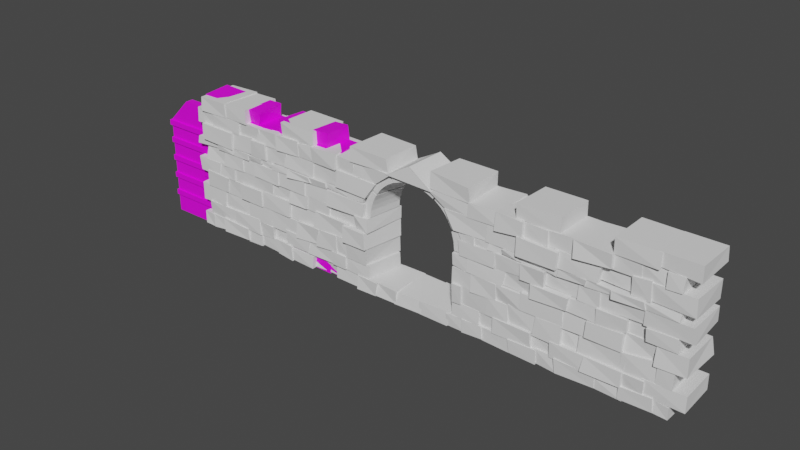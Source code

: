 # Source: wall.blend  (saved by Blender 3.6.11; exported with 4.5.12 LTS)
import bpy
from mathutils import Matrix  # noqa: F401  (used for matrix-valued properties, if any)

bpy.ops.wm.read_factory_settings(use_empty=True)
scene = bpy.context.scene
scene.name = 'Scene'

# ---- collections
col_export = bpy.data.collections.new('Export'); scene.collection.children.link(col_export)
col_collection_2 = bpy.data.collections.new('Collection 2'); scene.collection.children.link(col_collection_2)

# ---- images (referenced by path relative to the original .blend; pixels are not part of the script)
import os
ASSET_DIR = os.environ.get("B2B_ASSET_DIR", "")  # directory of the original .blend (textures are referenced by path, not embedded)
HERE = os.path.dirname(os.path.abspath(__file__))  # packed textures are extracted next to this script under _unpacked/

def load_image(name, relpath, width, height, colorspace="sRGB"):
    """Load a texture the original file referenced (path relative to the .blend, or extracted next to this script)."""
    p = next((c for c in (os.path.join(HERE, relpath), os.path.join(ASSET_DIR, relpath)) if relpath and os.path.exists(c)), "")
    if p:
        img = bpy.data.images.load(p, check_existing=True)
        img.name = name
    else:  # same state as the original file: an image datablock whose file is absent (Cycles renders it pink)
        img = bpy.data.images.new(name, width, height)
        img.source = "FILE"
        img.filepath = "//" + (relpath or name)
    img.colorspace_settings.name = colorspace
    return img
img_commonflatpalette_png = load_image('CommonFlatPalette.png', 'CommonFlatPalette.png', 1024, 1024, 'sRGB')

# ---- materials (node trees are filled in below, after node groups)
mat_material_001 = bpy.data.materials.new('Material.001')
mat_material_001.use_transparent_shadow = False
mat_material = bpy.data.materials.new('Material')
mat_material.alpha_threshold = 0.0
mat_material.use_transparent_shadow = False
mat_material.roughness = 0.5
mat_material.line_color = (0.0, 0.0, 0.0, 1.0)

# ---- material node trees
mat_material_001.use_nodes = True; mat_material_001.node_tree.nodes.clear()
_N = mat_material_001.node_tree.nodes; _L = mat_material_001.node_tree.links
n0 = _N.new('ShaderNodeBsdfPrincipled'); n0.name = 'Principled BSDF'; n0.location = (10, 300)
n0.distribution = 'GGX'
n0.subsurface_method = 'RANDOM_WALK_SKIN'
n0.inputs[3].default_value = 1.45
n0.inputs[27].default_value = (0.0, 0.0, 0.0, 1.0)
n0.inputs[28].default_value = 1.0
n1 = _N.new('ShaderNodeOutputMaterial'); n1.name = 'Material Output'; n1.location = (300, 300)
n2 = _N.new('ShaderNodeTexImage'); n2.name = 'Image Texture'; n2.location = (-428, 133)
n2.image = img_commonflatpalette_png
_L.new(n0.outputs[0], n1.inputs[0])
_L.new(n2.outputs[0], n0.inputs[0])
n1.is_active_output = True
mat_material.use_nodes = True; mat_material.node_tree.nodes.clear()
_N = mat_material.node_tree.nodes; _L = mat_material.node_tree.links
n0 = _N.new('ShaderNodeOutputMaterial'); n0.name = 'Material Output'; n0.location = (300, 300)
n1 = _N.new('ShaderNodeBsdfPrincipled'); n1.name = 'Principled BSDF'; n1.location = (10, 300)
n1.distribution = 'GGX'
n1.subsurface_method = 'RANDOM_WALK_SKIN'
n1.inputs[3].default_value = 1.45
n1.inputs[27].default_value = (0.0, 0.0, 0.0, 1.0)
n1.inputs[28].default_value = 1.0
n2 = _N.new('ShaderNodeTexImage'); n2.name = 'Image Texture'; n2.location = (-493, 94)
n2.image = img_commonflatpalette_png
_L.new(n1.outputs[0], n0.inputs[0])
_L.new(n2.outputs[0], n1.inputs[0])
n0.is_active_output = True

# ---- world
world_world = bpy.data.worlds.new('World'); scene.world = world_world
world_world.use_nodes = True; world_world.node_tree.nodes.clear()
_N = world_world.node_tree.nodes; _L = world_world.node_tree.links
n0 = _N.new('ShaderNodeOutputWorld'); n0.name = 'World Output'; n0.location = (300, 300)
n1 = _N.new('ShaderNodeBackground'); n1.name = 'Background'; n1.location = (10, 300)
n1.inputs[0].default_value = (0.05088, 0.05088, 0.05088, 1.0)
_L.new(n1.outputs[0], n0.inputs[0])
n0.is_active_output = True
world_world.color = (0.05088, 0.05088, 0.05088)
world_world.use_sun_shadow = False
world_world.sun_shadow_jitter_overblur = 0.0

# ---- meshes
me_wall_001 = bpy.data.meshes.new('Wall.001')
me_wall_001.from_pydata([(-0.2799, -1.198, 0.0108), (-0.2717, 1.112, 0.01649), (-0.2397, 1.154, 0.7398), (-0.346, -1.14, 0.7515), (0.3968, -1.162, -0.03975), (0.3976, 1.179, 0.06296), (0.4114, 1.222, 0.6918), (0.4456, -1.2, 0.762), (28.89, -1.134, 0.06163), (28.87, 1.136, -0.007273), (28.9, 1.016, 0.7474), (28.88, -1.118, 0.7488), (29.7, -1.113, -0.0008392), (29.72, 1.107, 0.002259), (29.69, 1.16, 0.7376), (29.71, -1.169, 0.6911), (0.4328, -1.186, -0.04476), (0.469, 1.101, 0.01536), (0.3782, 1.141, 0.7829), (0.381, -1.17, 0.7719), (1.519, -1.079, 0.01537), (1.411, 1.146, -0.07792), (1.475, 1.132, 0.7951), (1.512, -1.126, 0.7243), (1.45, -1.287, 0.0156), (1.369, 1.202, 0.01248), (1.378, 1.21, 0.7649), (1.31, -1.235, 0.8137), (3.35, -1.209, 0.02855), (3.404, 1.188, -0.01431), (3.36, 1.208, 0.76), (3.319, -1.256, 0.7481), (3.296, -1.131, -0.07255), (3.314, 1.201, 0.03844), (3.248, 1.127, 0.732), (3.267, -1.11, 0.7813), (4.398, -1.157, -0.01015), (4.333, 1.134, -0.02137), (4.386, 1.104, 0.7332), (4.391, -1.145, 0.7619), (4.375, -1.056, 0.05474), (4.312, 1.12, -0.002298), (4.346, 1.077, 0.6769), (4.384, -1.07, 0.772), (5.891, -1.168, 0.0451), (5.858, 1.113, 0.0433), (5.764, 1.154, 0.7542), (5.779, -1.148, 0.8149), (5.735, -1.195, 0.02336), (5.808, 1.155, 0.03009), (5.775, 1.102, 0.7808), (5.722, -1.173, 0.8318), (6.861, -1.247, -0.06545), (6.886, 1.153, -0.01353), (6.819, 1.262, 0.7503), (6.811, -1.267, 0.8247), (6.723, -1.173, 0.0009218), (6.666, 1.18, 0.009559), (6.717, 1.162, 0.7602), (6.703, -1.192, 0.706), (8.362, -1.216, -0.03431), (8.432, 1.194, 0.08245), (8.425, 1.161, 0.7469), (8.401, -1.153, 0.6875), (8.289, -0.9604, 0.02447), (8.163, 1.152, -0.009086), (8.217, 1.134, 0.753), (8.248, -0.8668, 0.7436), (10.18, -0.886, 0.0341), (10.22, 1.178, -0.002056), (10.21, 1.158, 0.724), (10.17, -0.9861, 0.6817), (10.07, -1.1, 0.002298), (10.04, 1.076, 0.008236), (9.994, 1.105, 0.7888), (10.02, -1.036, 0.7553), (11.69, -1.117, -0.003903), (11.71, 1.158, 0.07969), (11.7, 1.078, 0.7704), (11.75, -1.075, 0.7783), (11.66, -1.269, -0.03356), (11.64, 1.192, 0.009047), (11.74, 1.239, 0.7872), (11.65, -1.184, 0.7641), (12.9, -1.225, -0.03354), (12.84, 1.147, 0.01627), (12.94, 1.23, 0.7199), (13.01, -1.276, 0.7739), (12.86, -1.238, 0.01504), (12.89, 1.243, 0.01028), (12.83, 1.198, 0.767), (12.87, -1.113, 0.7456), (14.28, -1.192, 0.007659), (14.26, 1.208, -0.0172), (14.28, 1.238, 0.7563), (14.28, -1.244, 0.77), (14.17, -1.219, -0.01188), (14.13, 1.113, -0.01146), (14.14, 1.117, 0.8094), (14.17, -1.121, 0.6545), (15.87, -1.197, 0.03979), (15.96, 1.101, 0.04573), (15.88, 1.134, 0.767), (15.96, -1.11, 0.7407), (15.74, -1.159, -0.00746), (15.77, 1.215, -0.02384), (15.75, 1.121, 0.8216), (15.77, -1.163, 0.764), (17.56, -1.161, -0.01949), (17.53, 1.131, -0.04264), (17.63, 1.143, 0.7318), (17.64, -1.126, 0.7847), (17.47, -1.107, 0.009554), (17.45, 1.074, -0.06188), (17.49, 1.074, 0.7807), (17.49, -1.18, 0.7239), (18.54, -1.102, -0.005151), (18.52, 1.102, -0.01323), (18.47, 1.086, 0.7686), (18.54, -1.114, 0.7493), (18.47, -1.175, -0.0005393), (18.46, 1.163, -0.02569), (18.48, 1.189, 0.7528), (18.47, -1.187, 0.7602), (19.7, -1.19, 0.0875), (19.67, 1.19, 0.03273), (19.66, 1.193, 0.7966), (19.62, -1.18, 0.7844), (19.61, -1.116, 0.01338), (19.54, 1.147, -0.008996), (19.64, 1.097, 0.7649), (19.5, -1.135, 0.759), (21.45, -1.12, -0.06572), (21.35, 1.15, -0.03693), (21.42, 1.166, 0.7564), (21.43, -1.163, 0.7645), (21.31, -1.183, 0.005943), (21.3, 1.218, -0.02444), (21.29, 1.206, 0.7542), (21.22, -1.237, 0.7576), (22.8, -1.177, -0.04666), (22.83, 1.221, -0.01001), (22.81, 1.211, 0.7546), (22.81, -1.22, 0.7749), (22.61, -1.081, 0.007341), (22.72, 1.027, 0.001058), (22.66, 1.008, 0.7513), (22.71, -1.173, 0.8325), (24.05, -1.145, -0.06879), (24.01, 1.141, -0.004027), (24.12, 1.139, 0.7771), (24.03, -1.112, 0.7613), (23.91, -1.227, 0.0004237), (23.91, 1.172, -0.01805), (23.93, 1.169, 0.7443), (23.83, -1.266, 0.7998), (25.99, -1.155, 0.04326), (25.99, 1.151, -0.006343), (26.0, 1.185, 0.7642), (25.98, -1.221, 0.7097), (25.88, -1.119, 0.02168), (25.83, 1.171, 0.001963), (25.76, 1.205, 0.7302), (25.79, -1.169, 0.6694), (27.43, -1.145, -0.02482), (27.34, 1.104, -0.001367), (27.34, 1.138, 0.7624), (27.36, -1.075, 0.8011), (27.21, -1.183, 0.04564), (27.2, 1.223, -0.03688), (27.28, 1.2, 0.8376), (27.23, -1.213, 0.7475), (28.95, -1.15, 0.06452), (28.94, 1.217, -0.00256), (28.91, 1.212, 0.7446), (28.91, -1.208, 0.829), (0.2015, -1.102, 0.8024), (0.179, 1.155, 0.7858), (0.1656, 1.06, 1.55), (0.2401, -1.212, 1.608), (2.363, -1.109, 0.7142), (2.523, 1.106, 0.7426), (2.458, 1.137, 1.574), (2.386, -1.141, 1.552), (10.67, -1.112, 0.7605), (10.67, 1.11, 0.7686), (10.69, 1.132, 1.549), (10.65, -1.105, 1.576), (12.42, -1.171, 0.716), (12.67, 1.109, 0.7576), (12.66, 1.078, 1.537), (12.4, -1.113, 1.57), (17.83, -1.125, 0.6431), (17.52, 1.098, 0.7426), (17.52, 1.099, 1.587), (17.77, -1.08, 1.557), (19.46, -1.187, 0.8218), (19.51, 1.135, 0.8373), (19.43, 1.138, 1.564), (19.46, -1.114, 1.554), (28.21, -1.118, 0.7516), (28.2, 1.147, 0.7131), (28.29, 1.105, 1.569), (28.29, -1.161, 1.618), (30.47, -1.14, 0.7275), (30.41, 1.092, 0.7639), (30.38, 1.143, 1.562), (30.46, -1.104, 1.583), (2.262, -1.144, 0.7528), (2.223, 1.165, 0.7225), (2.245, 1.189, 1.604), (2.283, -1.17, 1.575), (4.37, -1.242, 0.6981), (4.38, 1.246, 0.7416), (4.332, 1.116, 1.573), (4.276, -1.184, 1.642), (4.249, -1.109, 0.6671), (4.275, 1.129, 0.7971), (4.199, 1.192, 1.613), (4.156, -1.155, 1.534), (5.339, -1.145, 0.751), (5.367, 1.067, 0.733), (5.409, 1.129, 1.562), (5.413, -1.228, 1.535), (5.336, -0.9577, 0.8086), (5.278, 1.17, 0.7505), (5.196, 1.101, 1.622), (5.299, -0.993, 1.564), (6.661, -1.036, 0.8343), (6.595, 1.145, 0.7459), (6.495, 1.202, 1.605), (6.683, -1.042, 1.535), (6.449, -1.151, 0.8091), (6.486, 1.123, 0.755), (6.483, 1.131, 1.552), (6.365, -1.2, 1.692), (8.038, -1.174, 0.8292), (8.115, 1.143, 0.7618), (8.126, 1.137, 1.494), (8.166, -1.169, 1.65), (8.022, -1.181, 0.8097), (8.02, 1.062, 0.724), (7.988, 1.119, 1.571), (7.971, -1.118, 1.571), (9.905, -1.063, 0.7472), (9.913, 1.129, 0.7608), (9.941, 1.075, 1.62), (9.922, -1.121, 1.586), (9.828, -1.167, 0.768), (9.824, 1.217, 0.75), (9.777, 1.206, 1.591), (9.825, -1.211, 1.579), (10.78, -1.197, 0.78), (10.78, 1.217, 0.7646), (10.67, 1.156, 1.588), (10.79, -1.222, 1.548), (19.36, -1.022, 0.7455), (19.34, 1.179, 0.7286), (19.36, 1.154, 1.598), (19.4, -1.09, 1.55), (20.49, -1.009, 0.7884), (20.35, 1.181, 0.8148), (20.5, 1.182, 1.497), (20.51, -1.075, 1.527), (20.3, -1.206, 0.711), (20.28, 1.204, 0.6919), (20.37, 1.266, 1.563), (20.31, -1.213, 1.596), (22.5, -1.178, 0.7411), (22.52, 1.269, 0.8298), (22.52, 1.259, 1.548), (22.45, -1.278, 1.608), (22.33, -1.096, 0.7362), (22.36, 1.165, 0.742), (22.41, 1.252, 1.626), (22.35, -1.072, 1.599), (23.61, -1.035, 0.7544), (23.65, 1.191, 0.7596), (23.67, 1.284, 1.569), (23.66, -1.083, 1.578), (23.54, -1.195, 0.7074), (23.54, 1.198, 0.7535), (23.56, 1.198, 1.51), (23.54, -1.25, 1.605), (25.54, -1.244, 0.7257), (25.54, 1.212, 0.8058), (25.45, 1.242, 1.556), (25.49, -1.237, 1.568), (25.28, -1.37, 0.7726), (25.32, 1.192, 0.7526), (25.32, 1.187, 1.573), (25.4, -1.267, 1.595), (27.32, -1.28, 0.7325), (27.34, 1.19, 0.8186), (27.32, 1.198, 1.586), (27.34, -1.29, 1.569), (27.21, -1.084, 0.7456), (27.21, 1.144, 0.7472), (27.21, 1.194, 1.605), (27.21, -1.209, 1.522), (28.4, -1.165, 0.7356), (28.39, 1.18, 0.7604), (28.46, 1.155, 1.58), (28.44, -1.249, 1.535), (-0.3654, -1.126, 1.52), (-0.356, 1.062, 1.474), (-0.3684, 1.104, 2.626), (-0.4015, -1.095, 2.583), (1.467, -1.163, 1.61), (1.384, 1.125, 1.549), (1.439, 1.115, 2.607), (1.549, -1.131, 2.523), (10.92, -1.162, 1.533), (10.88, 1.203, 1.539), (10.86, 1.244, 2.616), (10.88, -1.288, 2.63), (12.21, -1.156, 1.483), (12.57, 1.216, 1.539), (12.61, 1.133, 2.519), (12.34, -1.254, 2.515), (17.84, -1.193, 1.521), (17.57, 1.192, 1.552), (17.55, 1.199, 2.575), (17.87, -1.286, 2.614), (18.38, -1.198, 1.546), (18.39, 1.124, 1.592), (18.37, 1.223, 2.569), (18.4, -1.27, 2.608), (28.9, -1.13, 1.562), (28.86, 1.141, 1.54), (28.82, 1.167, 2.605), (28.94, -1.16, 2.565), (29.75, -1.141, 1.596), (29.71, 1.152, 1.547), (29.68, 1.116, 2.571), (29.79, -1.155, 2.525), (1.265, -1.04, 1.463), (1.192, 1.103, 1.542), (1.29, 1.163, 2.588), (1.294, -1.065, 2.582), (3.681, -1.086, 1.559), (3.686, 1.184, 1.515), (3.633, 1.123, 2.507), (3.657, -1.035, 2.571), (3.49, -1.155, 1.535), (3.448, 1.147, 1.622), (3.508, 1.171, 2.526), (3.504, -1.13, 2.544), (5.297, -1.191, 1.529), (5.216, 1.134, 1.553), (5.283, 1.191, 2.572), (5.26, -1.157, 2.586), (5.068, -1.187, 1.553), (5.032, 1.237, 1.517), (5.061, 1.222, 2.575), (5.102, -1.165, 2.62), (7.431, -1.129, 1.463), (7.412, 1.164, 1.553), (7.411, 1.159, 2.584), (7.388, -1.152, 2.49), (7.254, -1.282, 1.539), (7.345, 1.186, 1.586), (7.316, 1.166, 2.582), (7.247, -1.174, 2.512), (8.859, -1.173, 1.62), (8.911, 1.147, 1.544), (8.928, 1.121, 2.64), (8.926, -1.273, 2.588), (8.743, -1.242, 1.514), (8.814, 1.11, 1.469), (8.795, 1.176, 2.601), (8.801, -1.225, 2.577), (10.15, -1.182, 1.595), (10.13, 1.147, 1.535), (10.15, 1.255, 2.629), (10.15, -1.229, 2.592), (10.07, -1.113, 1.543), (10.04, 1.09, 1.495), (10.08, 1.158, 2.583), (10.08, -1.182, 2.588), (11.03, -1.142, 1.48), (10.97, 1.213, 1.588), (10.97, 1.13, 2.578), (10.96, -1.157, 2.605), (18.29, -1.066, 1.527), (18.31, 1.152, 1.478), (18.33, 1.123, 2.57), (18.34, -1.156, 2.562), (19.94, -1.116, 1.507), (19.95, 1.111, 1.552), (19.95, 1.115, 2.612), (20.01, -1.184, 2.594), (19.84, -1.16, 1.55), (19.84, 1.157, 1.545), (19.84, 1.175, 2.602), (19.91, -1.193, 2.603), (21.17, -1.189, 1.548), (21.02, 1.149, 1.553), (21.13, 1.203, 2.569), (21.08, -1.137, 2.538), (21.01, -1.077, 1.556), (20.96, 1.152, 1.554), (20.96, 1.053, 2.527), (21.09, -1.14, 2.601), (22.74, -1.151, 1.584), (22.73, 1.085, 1.492), (22.71, 1.041, 2.55), (22.82, -1.106, 2.557), (22.56, -1.198, 1.505), (22.63, 1.149, 1.513), (22.64, 1.083, 2.604), (22.68, -1.19, 2.557), (24.08, -1.222, 1.474), (24.04, 1.137, 1.544), (24.08, 1.058, 2.623), (24.06, -1.168, 2.599), (23.98, -1.025, 1.542), (24.0, 1.18, 1.551), (24.0, 1.242, 2.55), (23.97, -0.996, 2.599), (25.14, -1.051, 1.533), (25.2, 1.1, 1.56), (25.13, 1.197, 2.659), (25.18, -0.906, 2.597), (24.97, -1.158, 1.515), (25.02, 1.167, 1.547), (24.97, 1.14, 2.582), (25.0, -1.075, 2.548), (27.38, -1.157, 1.547), (27.36, 1.141, 1.603), (27.37, 1.092, 2.527), (27.46, -1.173, 2.521), (27.2, -1.141, 1.528), (27.2, 1.127, 1.542), (27.22, 1.154, 2.609), (27.19, -1.185, 2.532), (28.9, -1.127, 1.546), (28.96, 1.013, 1.593), (28.91, 1.203, 2.575), (28.92, -1.078, 2.664), (0.2084, -1.173, 2.567), (0.2441, 1.206, 2.544), (0.2377, 1.203, 3.472), (0.2633, -1.231, 3.574), (1.8, -1.173, 2.564), (1.935, 1.206, 2.63), (1.898, 1.204, 3.498), (1.964, -1.239, 3.494), (10.79, -1.407, 2.529), (10.8, 1.208, 2.555), (10.8, 1.147, 3.532), (10.74, -1.33, 3.437), (12.35, -1.434, 2.558), (12.69, 1.12, 2.545), (12.63, 1.173, 3.491), (12.28, -1.44, 3.488), (17.79, -1.164, 2.551), (17.48, 1.142, 2.534), (17.56, 1.181, 3.48), (17.78, -1.128, 3.451), (19.01, -1.169, 2.58), (18.9, 1.184, 2.534), (19.02, 1.145, 3.497), (19.05, -1.167, 3.449), (28.78, -1.252, 2.515), (28.77, 1.202, 2.544), (28.81, 1.172, 3.496), (28.79, -1.117, 3.474), (30.37, -1.2, 2.537), (30.43, 1.214, 2.569), (30.26, 1.196, 3.449), (30.35, -1.172, 3.523), (1.79, -1.125, 2.527), (1.718, 1.183, 2.539), (1.81, 1.144, 3.517), (1.755, -1.149, 3.478), (3.077, -1.078, 2.465), (2.947, 1.113, 2.581), (3.114, 1.132, 3.432), (2.984, -1.162, 3.457), (2.924, -1.217, 2.554), (2.889, 1.145, 2.561), (2.839, 1.172, 3.522), (2.947, -1.237, 3.475), (4.637, -1.233, 2.543), (4.613, 1.162, 2.519), (4.657, 1.159, 3.497), (4.628, -1.261, 3.498), (4.49, -1.171, 2.572), (4.563, 1.223, 2.51), (4.42, 1.211, 3.434), (4.451, -1.162, 3.527), (6.74, -1.269, 2.596), (6.834, 1.257, 2.527), (6.72, 1.225, 3.496), (6.779, -1.191, 3.513), (6.585, -1.101, 2.56), (6.57, 1.147, 2.55), (6.576, 1.126, 3.495), (6.653, -1.063, 3.429), (8.785, -1.057, 2.52), (8.849, 1.144, 2.548), (8.856, 1.08, 3.592), (8.843, -1.031, 3.498), (8.562, -1.245, 2.565), (8.639, 1.155, 2.514), (8.632, 1.181, 3.507), (8.687, -1.177, 3.571), (10.96, -1.109, 2.617), (10.96, 1.207, 2.503), (10.94, 1.18, 3.587), (11.07, -1.219, 3.53), (18.96, -1.252, 2.513), (18.93, 1.242, 2.602), (18.87, 1.137, 3.576), (18.92, -1.181, 3.496), (20.39, -1.189, 2.548), (20.42, 1.184, 2.567), (20.38, 1.199, 3.492), (20.41, -1.224, 3.459), (20.29, -1.045, 2.599), (20.25, 1.094, 2.504), (20.28, 1.126, 3.495), (20.27, -1.21, 3.461), (21.89, -1.163, 2.543), (21.94, 1.068, 2.619), (21.97, 1.121, 3.508), (22.01, -1.145, 3.408), (21.79, -1.184, 2.576), (21.78, 1.162, 2.534), (21.83, 1.146, 3.443), (21.8, -1.187, 3.514), (24.11, -1.161, 2.553), (24.05, 1.089, 2.64), (24.09, 1.126, 3.442), (24.07, -1.159, 3.489), (23.93, -1.153, 2.495), (23.96, 1.078, 2.593), (23.96, 1.084, 3.489), (23.89, -1.098, 3.51), (25.46, -1.115, 2.508), (25.53, 1.105, 2.584), (25.42, 1.116, 3.514), (25.44, -1.053, 3.546), (25.3, -1.252, 2.555), (25.31, 1.117, 2.553), (25.27, 1.085, 3.6), (25.35, -1.23, 3.414), (27.22, -1.256, 2.548), (27.22, 1.129, 2.548), (27.2, 1.2, 3.455), (27.21, -1.222, 3.486), (27.03, -1.125, 2.539), (27.08, 1.179, 2.564), (27.01, 1.128, 3.519), (27.04, -0.9867, 3.507), (29.0, -0.9832, 2.546), (28.9, 1.086, 2.564), (29.01, 1.222, 3.566), (28.98, -1.071, 3.496), (-0.2742, -1.196, 3.454), (-0.3478, 1.244, 3.56), (-0.3093, 1.249, 4.318), (-0.37, -1.212, 4.272), (1.225, -1.194, 3.404), (1.302, 1.203, 3.495), (1.336, 1.242, 4.207), (1.32, -1.172, 4.241), (11.51, -1.112, 3.508), (11.55, 1.278, 3.471), (11.55, 1.194, 4.271), (11.53, -1.282, 4.267), (12.42, -1.273, 3.484), (12.66, 1.174, 3.557), (12.65, 1.197, 4.252), (12.36, -1.229, 4.276), (17.8, -1.135, 3.575), (17.49, 1.14, 3.558), (17.52, 1.121, 4.259), (17.78, -1.155, 4.22), (18.82, -1.142, 3.416), (18.76, 1.154, 3.473), (18.78, 1.124, 4.244), (18.79, -1.121, 4.255), (28.29, -1.214, 3.565), (28.35, 1.193, 3.541), (28.31, 1.253, 4.194), (28.26, -1.256, 4.249), (29.83, -1.196, 3.544), (29.77, 1.173, 3.462), (29.76, 1.204, 4.264), (29.75, -1.195, 4.251), (1.162, -1.187, 3.494), (1.139, 1.179, 3.391), (1.111, 1.249, 4.33), (1.176, -1.109, 4.265), (2.435, -1.204, 3.486), (2.383, 1.157, 3.47), (2.43, 1.216, 4.263), (2.487, -1.202, 4.187), (2.252, -1.081, 3.519), (2.304, 1.13, 3.596), (2.368, 1.039, 4.268), (2.245, -1.117, 4.266), (4.085, -1.085, 3.477), (4.223, 1.131, 3.53), (4.15, 1.118, 4.269), (4.128, -1.111, 4.278), (3.997, -1.136, 3.489), (4.018, 1.223, 3.548), (3.956, 1.134, 4.289), (4.004, -1.15, 4.237), (5.483, -1.145, 3.476), (5.416, 1.167, 3.446), (5.505, 1.131, 4.269), (5.506, -1.201, 4.264), (5.401, -1.131, 3.532), (5.41, 1.169, 3.448), (5.385, 1.091, 4.263), (5.361, -1.104, 4.252), (6.886, -1.059, 3.498), (6.921, 1.054, 3.402), (6.898, 1.113, 4.258), (6.915, -1.101, 4.251), (6.764, -1.267, 3.511), (6.808, 1.121, 3.501), (6.905, 1.181, 4.241), (6.847, -1.121, 4.304), (8.03, -1.203, 3.479), (8.04, 1.096, 3.513), (8.081, 1.201, 4.222), (8.148, -1.155, 4.257), (7.9, -1.108, 3.465), (7.941, 1.109, 3.428), (7.92, 1.078, 4.238), (7.898, -1.12, 4.237), (9.626, -1.111, 3.394), (9.673, 1.112, 3.497), (9.73, 1.064, 4.2), (9.654, -1.132, 4.247), (9.471, -1.033, 3.394), (9.484, 1.234, 3.532), (9.492, 1.166, 4.248), (9.517, -1.013, 4.266), (11.68, -1.037, 3.4), (11.66, 1.214, 3.498), (11.66, 1.158, 4.246), (11.65, -1.091, 4.282), (18.68, -1.219, 3.518), (18.76, 1.143, 3.469), (18.61, 1.184, 4.292), (18.66, -1.163, 4.244), (20.7, -1.2, 3.407), (20.74, 1.173, 3.486), (20.76, 1.156, 4.296), (20.85, -1.11, 4.257), (20.63, -1.09, 3.513), (20.61, 1.101, 3.496), (20.53, 1.099, 4.216), (20.59, -1.054, 4.261), (22.4, -0.9929, 3.427), (22.46, 1.137, 3.497), (22.47, 1.187, 4.23), (22.47, -1.147, 4.274), (22.35, -1.302, 3.467), (22.28, 1.174, 3.461), (22.34, 1.133, 4.338), (22.33, -1.256, 4.198), (24.3, -1.289, 3.559), (24.36, 1.103, 3.531), (24.31, 1.179, 4.337), (24.39, -1.342, 4.244), (24.09, -1.221, 3.525), (24.25, 1.135, 3.542), (24.18, 1.139, 4.271), (24.12, -1.164, 4.206), (25.87, -1.18, 3.459), (25.94, 1.066, 3.538), (25.88, 1.192, 4.314), (25.98, -1.146, 4.25), (25.79, -1.203, 3.451), (25.78, 1.149, 3.496), (25.8, 1.194, 4.274), (25.79, -1.255, 4.264), (27.31, -1.137, 3.518), (27.27, 1.231, 3.491), (27.23, 1.164, 4.294), (27.31, -1.198, 4.222), (27.19, -0.9442, 3.512), (27.24, 1.116, 3.551), (27.31, 1.215, 4.296), (27.19, -0.9318, 4.354), (28.42, -0.9835, 3.474), (28.36, 1.21, 3.428), (28.33, 1.283, 4.192), (28.42, -0.9716, 4.33), (0.221, -1.202, 4.225), (0.176, 1.088, 4.202), (0.1883, 1.174, 5.011), (0.2395, -1.013, 5.069), (1.846, -1.116, 4.263), (1.901, 1.058, 4.232), (1.833, 1.124, 5.052), (1.878, -1.096, 5.031), (9.606, -1.266, 4.205), (9.567, 1.186, 4.253), (9.553, 1.187, 5.109), (9.565, -1.184, 5.068), (12.06, -1.222, 4.247), (12.03, 1.19, 4.254), (12.07, 1.17, 5.044), (12.13, -1.183, 5.035), (18.23, -1.194, 4.251), (18.27, 1.228, 4.172), (18.15, 1.218, 5.067), (18.13, -1.185, 5.055), (20.27, -1.23, 4.276), (20.25, 1.214, 4.311), (20.26, 1.189, 5.042), (20.28, -1.198, 5.066), (28.07, -1.167, 4.272), (28.05, 1.164, 4.3), (28.09, 1.162, 5.063), (28.1, -1.187, 5.044), (30.51, -1.157, 4.233), (30.38, 1.206, 4.275), (30.38, 1.162, 5.068), (30.4, -1.218, 5.063), (1.653, -1.21, 4.205), (1.753, 1.138, 4.253), (1.711, 1.156, 5.05), (1.754, -1.134, 5.038), (3.235, -1.171, 4.248), (3.215, 1.133, 4.253), (3.212, 1.129, 5.072), (3.164, -1.152, 5.061), (3.195, -1.134, 4.26), (3.058, 1.092, 4.229), (3.139, 1.091, 5.05), (3.156, -1.093, 5.085), (4.272, -1.143, 4.229), (4.204, 1.065, 4.286), (4.321, 1.082, 4.992), (4.266, -1.104, 5.079), (4.182, -1.246, 4.319), (4.188, 1.173, 4.239), (4.164, 1.167, 5.067), (4.178, -1.173, 5.1), (6.017, -1.248, 4.244), (6.029, 1.105, 4.225), (6.032, 1.134, 5.078), (5.995, -1.221, 5.066), (5.894, -1.191, 4.276), (5.839, 1.222, 4.258), (5.845, 1.182, 5.055), (5.919, -1.164, 5.101), (7.942, -1.214, 4.248), (8.029, 1.241, 4.216), (7.944, 1.206, 5.062), (7.948, -1.203, 5.07), (7.757, -1.141, 4.256), (7.782, 1.136, 4.253), (7.692, 1.147, 5.002), (7.675, -1.117, 5.084), (9.808, -1.106, 4.257), (9.778, 1.134, 4.265), (9.764, 1.13, 5.067), (9.799, -1.073, 5.021), (20.13, -1.121, 4.247), (20.16, 1.111, 4.316), (20.05, 1.198, 5.113), (20.16, -1.191, 5.092), (21.84, -1.131, 4.32), (21.8, 1.123, 4.249), (21.8, 1.195, 5.122), (21.86, -1.161, 5.0), (21.75, -1.256, 4.24), (21.61, 1.223, 4.275), (21.68, 1.198, 5.031), (21.69, -1.24, 5.061), (22.99, -1.192, 4.192), (23.0, 1.223, 4.179), (23.01, 1.171, 5.071), (23.06, -1.323, 5.102), (22.98, -0.9996, 4.289), (22.93, 1.165, 4.247), (22.85, 1.219, 5.034), (22.91, -1.039, 5.082), (24.87, -1.049, 4.262), (24.89, 1.183, 4.254), (24.9, 1.165, 5.068), (24.87, -1.029, 4.993), (24.77, -1.178, 4.266), (24.78, 1.18, 4.285), (24.84, 1.175, 5.1), (24.76, -1.092, 4.994), (25.91, -1.159, 4.224), (25.89, 1.205, 4.229), (25.96, 1.11, 5.129), (25.88, -1.163, 5.047), (25.74, -1.121, 4.26), (25.83, 1.072, 4.298), (25.75, 1.168, 5.041), (25.74, -1.104, 5.068), (28.32, -1.08, 4.292), (28.39, 1.051, 4.219), (28.36, 1.166, 5.073), (28.35, -1.158, 5.047), (-0.415, -1.179, 5.067), (-0.3651, 1.141, 5.104), (-0.3626, 1.145, 5.461), (-0.3156, -1.192, 5.53), (1.428, -1.104, 5.148), (1.466, 1.135, 5.085), (1.408, 1.194, 5.464), (1.463, -1.136, 5.457), (10.95, -1.16, 5.06), (11.09, 1.134, 5.16), (10.99, 1.097, 5.374), (11.02, -1.13, 5.497), (12.04, -1.155, 5.086), (12.04, 1.158, 5.07), (12.16, 1.141, 5.451), (12.17, -1.149, 5.468), (18.27, -1.137, 5.076), (18.22, 1.051, 5.056), (18.03, 1.149, 5.556), (18.03, -1.083, 5.419), (19.06, -1.195, 5.067), (19.04, 1.16, 5.091), (19.07, 1.102, 5.43), (19.03, -1.168, 5.47), (27.95, -1.2, 5.088), (27.95, 1.21, 5.077), (27.99, 1.248, 5.467), (27.98, -1.246, 5.432), (29.73, -1.248, 5.083), (29.83, 1.193, 5.048), (29.76, 1.183, 5.422), (29.74, -1.151, 5.427), (1.266, -1.191, 5.1), (1.383, 1.256, 5.038), (1.348, 1.211, 5.494), (1.316, -1.237, 5.451), (2.532, -1.211, 5.082), (2.523, 1.244, 5.121), (2.587, 1.204, 5.466), (2.547, -1.144, 5.513), (2.571, -1.192, 5.072), (2.416, 1.157, 5.013), (2.489, 1.247, 5.46), (2.457, -1.162, 5.438), (3.71, -1.218, 5.091), (3.717, 1.292, 5.057), (3.733, 1.248, 5.454), (3.693, -1.222, 5.471), (3.655, -1.112, 5.104), (3.705, 1.214, 5.064), (3.549, 1.181, 5.51), (3.644, -1.198, 5.425), (4.681, -1.192, 5.149), (4.796, 1.198, 5.079), (4.82, 1.164, 5.484), (4.745, -1.233, 5.457), (4.766, -1.096, 5.018), (4.759, 1.18, 5.162), (4.717, 1.162, 5.399), (4.618, -1.125, 5.439), (5.636, -1.159, 5.199), (5.653, 1.26, 5.069), (5.553, 1.241, 5.401), (5.649, -1.124, 5.481), (5.56, -1.223, 5.088), (5.616, 1.21, 5.023), (5.583, 1.238, 5.421), (5.491, -1.221, 5.403), (6.862, -1.223, 5.126), (6.905, 1.198, 5.087), (6.891, 1.275, 5.481), (6.859, -1.172, 5.471), (6.787, -1.341, 5.031), (6.812, 1.185, 5.098), (6.791, 1.26, 5.442), (6.751, -1.223, 5.444), (8.442, -1.24, 5.144), (8.43, 1.168, 5.03), (8.342, 1.192, 5.461), (8.32, -1.277, 5.435), (8.32, -1.145, 5.032), (8.245, 1.204, 5.089), (8.177, 1.222, 5.457), (8.271, -1.253, 5.46), (9.494, -1.133, 5.093), (9.574, 1.237, 5.059), (9.508, 1.205, 5.461), (9.478, -1.22, 5.447), (9.387, -1.087, 5.167), (9.398, 1.131, 5.004), (9.394, 1.209, 5.404), (9.394, -1.106, 5.432), (11.12, -1.135, 5.101), (11.05, 1.14, 5.076), (11.12, 1.249, 5.48), (11.18, -1.079, 5.46), (19.04, -1.117, 5.064), (19.06, 1.139, 5.171), (19.04, 1.127, 5.476), (19.01, -1.123, 5.45), (19.91, -1.125, 5.084), (19.99, 1.064, 5.118), (19.91, 1.124, 5.45), (19.93, -1.111, 5.421), (19.84, -1.222, 5.118), (19.92, 1.153, 5.093), (19.87, 1.148, 5.498), (19.91, -1.161, 5.46), (20.59, -1.118, 5.082), (20.66, 1.099, 5.074), (20.66, 1.137, 5.466), (20.68, -1.078, 5.471), (20.66, -1.146, 5.154), (20.73, 1.198, 5.123), (20.73, 1.228, 5.422), (20.67, -1.228, 5.441), (21.51, -1.198, 5.12), (21.58, 1.246, 5.046), (21.54, 1.176, 5.427), (21.47, -1.174, 5.436), (21.46, -1.148, 5.087), (21.44, 1.119, 5.117), (21.46, 1.133, 5.401), (21.48, -1.099, 5.41), (22.81, -1.135, 5.104), (22.81, 1.139, 5.09), (22.8, 1.098, 5.496), (22.77, -1.112, 5.395), (22.7, -1.144, 5.172), (22.74, 1.189, 5.096), (22.76, 1.18, 5.453), (22.74, -1.154, 5.521), (23.64, -1.193, 5.049), (23.71, 1.221, 5.123), (23.72, 1.173, 5.378), (23.68, -1.165, 5.417), (23.66, -1.186, 5.068), (23.65, 1.179, 5.084), (23.67, 1.218, 5.421), (23.69, -1.154, 5.452), (25.12, -1.222, 5.154), (25.19, 1.189, 5.099), (25.2, 1.181, 5.46), (25.19, -1.276, 5.473), (25.08, -1.195, 5.087), (25.13, 1.153, 5.096), (25.1, 1.213, 5.432), (25.09, -1.194, 5.468), (26.66, -1.147, 5.142), (26.55, 1.206, 5.071), (26.59, 1.221, 5.475), (26.53, -1.202, 5.407), (26.49, -1.335, 5.043), (26.48, 1.177, 5.107), (26.47, 1.136, 5.453), (26.44, -1.291, 5.424), (28.14, -1.26, 5.066), (28.06, 1.127, 5.047), (28.18, 1.167, 5.408), (28.05, -1.317, 5.472), (0.2459, -1.345, 5.526), (0.2153, 1.141, 5.504), (0.1295, 1.152, 6.474), (0.2401, -1.342, 6.467), (2.448, -1.254, 5.393), (2.483, 1.162, 5.497), (2.484, 1.182, 6.334), (2.505, -1.264, 6.394), (10.26, -1.266, 5.499), (10.38, 1.162, 5.413), (10.28, 1.248, 6.43), (10.39, -1.2, 6.453), (12.28, -1.268, 5.45), (12.31, 1.28, 5.405), (13.02, 1.228, 6.37), (12.92, -1.19, 6.381), (17.85, -1.22, 5.484), (17.8, 1.117, 5.509), (17.2, 1.162, 6.437), (17.22, -1.138, 6.41), (19.98, -1.099, 5.493), (20.05, 1.128, 5.444), (20.02, 1.132, 6.377), (19.96, -1.133, 6.468), (28.18, -1.083, 5.52), (28.15, 1.17, 5.47), (28.15, 1.108, 6.424), (28.21, -1.149, 6.43), (30.42, -1.186, 5.512), (30.35, 1.167, 5.409), (30.36, 1.132, 6.416), (30.35, -1.139, 6.429), (2.323, -1.164, 5.468), (2.33, 1.142, 5.4), (2.339, 1.147, 6.388), (2.374, -1.111, 6.384), (4.063, -1.185, 5.544), (4.053, 1.165, 5.469), (4.039, 1.144, 6.449), (4.083, -1.148, 6.503), (3.953, -1.187, 5.489), (4.005, 1.159, 5.386), (3.941, 1.184, 6.402), (4.055, -1.263, 6.427), (5.136, -1.221, 5.48), (5.116, 1.203, 5.481), (5.118, 1.137, 6.406), (5.095, -1.264, 6.44), (5.017, -1.14, 5.48), (5.035, 1.146, 5.457), (4.944, 1.112, 6.444), (5.003, -1.103, 6.461), (6.629, -1.126, 5.51), (6.628, 1.173, 5.51), (6.63, 1.099, 6.465), (6.627, -1.145, 6.453), (6.542, -1.206, 5.534), (6.493, 1.088, 5.438), (6.426, 1.154, 6.313), (6.496, -1.1, 6.363), (8.553, -1.152, 5.471), (8.542, 1.051, 5.501), (8.597, 1.144, 6.415), (8.619, -1.117, 6.344), (8.434, -1.086, 5.459), (8.37, 1.055, 5.397), (8.363, 1.177, 6.409), (8.462, -1.07, 6.399), (10.52, -1.097, 5.483), (10.6, 1.186, 5.45), (10.51, 1.113, 6.427), (10.54, -1.125, 6.379), (19.69, -1.174, 5.489), (19.81, 1.171, 5.521), (19.8, 1.138, 6.395), (19.77, -1.142, 6.423), (21.72, -1.168, 5.448), (21.68, 1.147, 5.429), (21.7, 1.149, 6.433), (21.71, -1.166, 6.46), (21.53, -1.414, 5.46), (21.52, 1.267, 5.408), (21.51, 1.205, 6.407), (21.51, -1.366, 6.443), (23.68, -1.409, 5.47), (23.67, 1.211, 5.466), (23.69, 1.207, 6.421), (23.72, -1.387, 6.357), (23.58, -1.224, 5.515), (23.42, 1.098, 5.455), (23.51, 1.133, 6.407), (23.46, -1.184, 6.402), (25.69, -1.223, 5.467), (25.71, 1.19, 5.42), (25.84, 1.15, 6.382), (25.83, -1.135, 6.362), (25.6, -0.9035, 5.564), (25.61, 1.179, 5.479), (25.58, 1.206, 6.314), (25.64, -0.9167, 6.32), (27.36, -1.003, 5.548), (27.39, 1.15, 5.481), (27.32, 1.083, 6.384), (27.35, -0.9471, 6.373), (27.32, -1.108, 5.466), (27.29, 1.101, 5.477), (27.26, 1.074, 6.402), (27.31, -1.153, 6.419), (28.3, -1.197, 5.479), (28.3, 1.055, 5.483), (28.37, 1.038, 6.41), (28.25, -1.185, 6.508), (-0.296, -1.14, 6.391), (-0.3411, 1.084, 6.375), (-0.3433, 1.155, 7.207), (-0.2876, -1.111, 7.246), (1.235, -1.151, 6.372), (1.174, 1.157, 6.344), (1.163, 1.161, 7.256), (1.253, -1.208, 7.239), (11.89, -1.162, 6.338), (11.94, 1.138, 6.345), (11.83, 1.046, 7.172), (11.88, -1.091, 7.231), (12.85, -1.136, 6.361), (12.88, 1.059, 6.388), (13.95, 1.13, 7.219), (13.93, -1.224, 7.204), (17.27, -1.106, 6.405), (17.25, 1.129, 6.378), (16.15, 1.09, 7.202), (16.2, -1.193, 7.148), (18.72, -1.122, 6.375), (18.71, 1.05, 6.42), (18.7, 1.213, 7.193), (18.69, -1.084, 7.166), (28.91, -1.214, 6.399), (28.91, 1.136, 6.372), (28.93, 1.12, 7.196), (28.9, -1.166, 7.207), (29.68, -1.222, 6.439), (29.72, 1.079, 6.322), (29.69, 1.168, 7.236), (29.72, -1.13, 7.201), (1.065, -1.168, 6.404), (1.142, 1.111, 6.384), (1.115, 1.203, 7.195), (1.049, -1.226, 7.146), (3.011, -1.146, 6.384), (3.012, 1.158, 6.422), (3.014, 1.229, 7.145), (3.031, -1.141, 7.197), (2.921, -1.017, 6.388), (2.874, 1.125, 6.413), (2.881, 1.143, 7.198), (2.845, -1.053, 7.244), (4.661, -1.108, 6.282), (4.56, 1.156, 6.396), (4.688, 1.127, 7.23), (4.599, -1.159, 7.191), (4.462, -1.192, 6.353), (4.513, 1.152, 6.383), (4.516, 1.154, 7.252), (4.497, -1.106, 7.163), (6.063, -1.151, 6.364), (6.086, 1.164, 6.373), (6.076, 1.147, 7.266), (6.08, -1.202, 7.244), (6.032, -1.266, 6.375), (5.963, 1.194, 6.377), (5.939, 1.187, 7.217), (5.921, -1.208, 7.226), (7.578, -1.157, 6.378), (7.524, 1.184, 6.368), (7.56, 1.114, 7.242), (7.555, -1.198, 7.257), (7.482, -1.12, 6.389), (7.534, 1.082, 6.346), (7.479, 1.081, 7.164), (7.525, -1.168, 7.136), (8.693, -1.153, 6.392), (8.647, 1.147, 6.397), (8.669, 1.168, 7.225), (8.634, -1.103, 7.276), (8.582, -1.159, 6.378), (8.567, 1.167, 6.386), (8.588, 1.181, 7.208), (8.538, -1.229, 7.243), (10.25, -1.262, 6.407), (10.25, 1.15, 6.366), (10.3, 1.159, 7.185), (10.27, -1.215, 7.3), (10.18, -1.058, 6.361), (10.22, 1.079, 6.341), (10.2, 1.18, 7.253), (10.17, -1.124, 7.228), (11.43, -1.115, 6.389), (11.36, 1.092, 6.425), (11.42, 1.118, 7.225), (11.43, -1.151, 7.182), (11.41, -1.138, 6.38), (11.43, 1.115, 6.337), (11.43, 1.113, 7.244), (11.33, -1.104, 7.216), (11.97, -1.133, 6.464), (11.84, 1.142, 6.418), (11.92, 1.145, 7.193), (11.86, -1.088, 7.261), (18.57, -1.156, 6.386), (18.56, 1.214, 6.305), (18.58, 1.144, 7.213), (18.66, -1.175, 7.187), (20.41, -1.2, 6.459), (20.37, 1.142, 6.404), (20.38, 1.153, 7.287), (20.34, -1.134, 7.182), (20.24, -1.333, 6.295), (20.27, 1.167, 6.378), (20.21, 1.21, 7.192), (20.27, -1.254, 7.275), (21.77, -1.331, 6.457), (21.82, 1.165, 6.387), (21.8, 1.212, 7.199), (21.78, -1.307, 7.217), (21.68, -1.158, 6.336), (21.72, 1.179, 6.364), (21.74, 1.138, 7.27), (21.75, -1.154, 7.187), (23.1, -1.252, 6.406), (23.03, 1.21, 6.419), (23.05, 1.186, 7.197), (23.07, -1.206, 7.178), (22.96, -1.145, 6.379), (22.97, 1.066, 6.442), (22.95, 1.135, 7.23), (22.91, -1.172, 7.187), (24.53, -1.11, 6.42), (24.54, 1.054, 6.326), (24.59, 1.094, 7.22), (24.55, -1.14, 7.229), (24.49, -1.392, 6.365), (24.35, 1.081, 6.304), (24.37, 1.032, 7.246), (24.39, -1.243, 7.233), (26.37, -1.296, 6.466), (26.35, 1.144, 6.283), (26.38, 1.128, 7.282), (26.37, -1.34, 7.206), (26.24, -1.137, 6.382), (26.25, 1.124, 6.351), (26.22, 1.194, 7.236), (26.22, -1.137, 7.216), (27.72, -1.085, 6.344), (27.71, 1.178, 6.369), (27.72, 1.133, 7.211), (27.71, -1.135, 7.279), (27.52, -1.053, 6.362), (27.6, 1.141, 6.407), (27.61, 1.147, 7.195), (27.61, -1.109, 7.215), (28.96, -1.091, 6.379), (28.96, 1.21, 6.418), (28.93, 1.256, 7.268), (28.97, -1.01, 7.188), (0.1853, -1.255, 7.173), (0.1791, 1.093, 7.272), (0.1891, 1.153, 8.01), (0.1562, -1.186, 7.973), (2.106, -1.21, 7.191), (2.099, 1.079, 7.177), (2.174, 1.179, 8.054), (2.072, -1.256, 8.028), (2.018, -1.166, 7.213), (1.911, 1.084, 7.176), (1.908, 1.149, 7.98), (1.938, -1.185, 8.007), (3.662, -1.197, 7.178), (3.69, 1.186, 7.269), (3.592, 1.181, 7.994), (3.664, -1.171, 8.021), (6.363, -1.047, 7.151), (6.329, 1.12, 7.204), (6.338, 1.181, 7.997), (6.358, -1.142, 8.024), (8.665, -1.113, 7.197), (8.675, 1.084, 7.192), (8.737, 1.116, 7.987), (8.579, -1.075, 8.003), (11.28, -1.227, 7.194), (11.33, 1.216, 7.148), (11.35, 1.182, 8.004), (11.29, -1.187, 8.02), (13.74, -1.132, 7.209), (13.7, 1.224, 7.169), (13.66, 1.105, 7.963), (13.62, -1.189, 7.988), (13.68, -1.237, 7.165), (13.66, 1.251, 7.194), (15.11, 1.171, 7.966), (15.06, -1.192, 7.996), (16.52, -1.214, 7.063), (16.53, 1.215, 7.159), (15.14, 1.213, 7.998), (15.13, -1.221, 7.999), (16.34, -1.153, 7.202), (16.36, 1.082, 7.241), (16.35, 1.187, 7.985), (16.33, -1.079, 8.085), (18.73, -1.144, 7.119), (18.66, 1.146, 7.195), (18.66, 1.167, 7.975), (18.66, -1.217, 7.933), (21.31, -1.131, 7.233), (21.33, 1.132, 7.179), (21.35, 1.138, 7.982), (21.3, -1.145, 7.99), (23.66, -1.119, 7.164), (23.67, 1.108, 7.21), (23.66, 1.103, 8.005), (23.66, -1.094, 8.006), (26.35, -1.181, 7.161), (26.31, 1.075, 7.169), (26.34, 1.122, 8.016), (26.35, -1.193, 7.994), (28.54, -1.251, 7.179), (28.64, 1.154, 7.187), (28.54, 1.16, 7.974), (28.57, -1.18, 7.993), (28.37, -1.109, 7.284), (28.32, 1.148, 7.163), (28.38, 1.137, 8.003), (28.41, -1.136, 8.009), (30.42, -1.108, 7.14), (30.45, 1.179, 7.248), (30.41, 1.152, 7.99), (30.42, -1.144, 8.01), (12.41, -0.9792, 4.298), (12.66, 1.021, 4.299), (12.01, 1.021, 4.303), (12.01, -0.9792, 4.303), (12.44, -0.9792, 4.694), (12.69, 1.021, 4.658), (12.05, 1.021, 4.757), (12.05, -0.9792, 4.757), (12.52, -0.9792, 5.017), (12.76, 1.021, 4.951), (12.13, 1.021, 5.127), (12.13, -0.9792, 5.127), (12.63, -0.9792, 5.329), (12.86, 1.021, 5.233), (12.26, 1.021, 5.485), (12.26, -0.9792, 5.485), (12.81, -0.9792, 5.684), (13.02, 1.021, 5.555), (12.47, 1.021, 5.891), (12.47, -0.9792, 5.891), (12.86, -0.9894, 5.765), (13.07, 0.9813, 5.628), (12.53, 0.9813, 5.979), (12.53, -0.9894, 5.979), (13.09, -0.9894, 6.069), (13.28, 0.9813, 5.905), (12.79, 0.9813, 6.327), (12.79, -0.9894, 6.327), (13.32, -0.9894, 6.304), (13.49, 0.9813, 6.118), (13.06, 0.9813, 6.596), (13.06, -0.9894, 6.596), (13.58, -0.9894, 6.51), (13.72, 0.9813, 6.305), (13.35, 0.9813, 6.831), (13.35, -0.9894, 6.831), (13.91, -0.9894, 6.707), (14.02, 0.9813, 6.485), (13.73, 0.9813, 7.056), (13.73, -0.9894, 7.056), (13.99, -1.043, 6.751), (14.1, 0.9635, 6.524), (13.82, 0.9635, 7.121), (13.82, -1.043, 7.121), (14.36, -1.043, 6.89), (14.43, 0.9635, 6.651), (14.24, 0.9635, 7.282), (14.24, -1.043, 7.282), (14.68, -1.043, 6.968), (14.72, 0.9635, 6.721), (14.61, 0.9635, 7.371), (14.61, -1.043, 7.371), (15.06, -1.043, 7.009), (15.07, 0.9635, 6.759), (15.05, 0.9635, 7.418), (15.05, -1.043, 7.418), (15.15, -1.024, 7.009), (15.15, 1.001, 6.759), (15.17, 1.001, 7.406), (15.17, -1.024, 7.406), (15.5, -1.024, 6.976), (15.46, 1.001, 6.728), (15.56, 1.001, 7.368), (15.56, -1.024, 7.368), (15.82, -1.024, 6.903), (15.75, 1.001, 6.662), (15.93, 1.001, 7.286), (15.93, -1.024, 7.286), (16.13, -1.024, 6.793), (16.04, 1.001, 6.562), (16.29, 1.001, 7.159), (16.29, -1.024, 7.159), (16.44, -1.024, 6.639), (16.31, 1.001, 6.423), (16.64, 1.001, 6.983), (16.64, -1.024, 6.983), (16.52, -0.9844, 6.588), (16.39, 1.039, 6.376), (16.73, 1.039, 6.916), (16.73, -0.9844, 6.916), (16.91, -0.9844, 6.291), (16.75, 1.039, 6.106), (17.18, 1.039, 6.577), (17.18, -0.9844, 6.577), (17.14, -0.9844, 6.054), (16.95, 1.039, 5.891), (17.44, 1.039, 6.307), (17.44, -0.9844, 6.307), (17.34, -0.9844, 5.792), (17.14, 1.039, 5.652), (17.67, 1.039, 6.008), (17.67, -0.9844, 6.008), (17.58, -0.9844, 5.361), (17.35, 1.039, 5.261), (17.94, 1.039, 5.517), (17.94, -0.9844, 5.517), (17.62, -1.043, 5.268), (17.39, 0.9884, 5.177), (18.0, 0.9884, 5.419), (18.0, -1.043, 5.419), (17.76, -1.043, 4.793), (17.51, 0.9884, 4.747), (18.16, 0.9884, 4.873), (18.16, -1.043, 4.873), (17.81, -1.043, 4.301), (17.56, 0.9884, 4.302), (18.22, 0.9884, 4.307), (18.22, -1.043, 4.307)], [], [(0, 3, 2, 1), (0, 1, 5, 4), (1, 2, 6, 5), (2, 3, 7, 6), (3, 0, 4, 7), (4, 5, 6, 7), (8, 11, 10, 9), (8, 9, 13, 12), (9, 10, 14, 13), (10, 11, 15, 14), (11, 8, 12, 15), (12, 13, 14, 15), (16, 19, 18, 17), (16, 17, 21, 20), (17, 18, 22, 21), (18, 19, 23, 22), (19, 16, 20, 23), (20, 21, 22, 23), (24, 27, 26, 25), (24, 25, 29, 28), (25, 26, 30, 29), (26, 27, 31, 30), (27, 24, 28, 31), (28, 29, 30, 31), (32, 35, 34, 33), (32, 33, 37, 36), (33, 34, 38, 37), (34, 35, 39, 38), (35, 32, 36, 39), (36, 37, 38, 39), (40, 43, 42, 41), (40, 41, 45, 44), (41, 42, 46, 45), (42, 43, 47, 46), (43, 40, 44, 47), (44, 45, 46, 47), (48, 51, 50, 49), (48, 49, 53, 52), (49, 50, 54, 53), (50, 51, 55, 54), (51, 48, 52, 55), (52, 53, 54, 55), (56, 59, 58, 57), (56, 57, 61, 60), (57, 58, 62, 61), (58, 59, 63, 62), (59, 56, 60, 63), (60, 61, 62, 63), (64, 67, 66, 65), (64, 65, 69, 68), (65, 66, 70, 69), (66, 67, 71, 70), (67, 64, 68, 71), (68, 69, 70, 71), (72, 75, 74, 73), (72, 73, 77, 76), (73, 74, 78, 77), (74, 75, 79, 78), (75, 72, 76, 79), (76, 77, 78, 79), (80, 83, 82, 81), (80, 81, 85, 84), (81, 82, 86, 85), (82, 83, 87, 86), (83, 80, 84, 87), (84, 85, 86, 87), (88, 91, 90, 89), (88, 89, 93, 92), (89, 90, 94, 93), (90, 91, 95, 94), (91, 88, 92, 95), (92, 93, 94, 95), (96, 99, 98, 97), (96, 97, 101, 100), (97, 98, 102, 101), (98, 99, 103, 102), (99, 96, 100, 103), (100, 101, 102, 103), (104, 107, 106, 105), (104, 105, 109, 108), (105, 106, 110, 109), (106, 107, 111, 110), (107, 104, 108, 111), (108, 109, 110, 111), (112, 115, 114, 113), (112, 113, 117, 116), (113, 114, 118, 117), (114, 115, 119, 118), (115, 112, 116, 119), (116, 117, 118, 119), (120, 123, 122, 121), (120, 121, 125, 124), (121, 122, 126, 125), (122, 123, 127, 126), (123, 120, 124, 127), (124, 125, 126, 127), (128, 131, 130, 129), (128, 129, 133, 132), (129, 130, 134, 133), (130, 131, 135, 134), (131, 128, 132, 135), (132, 133, 134, 135), (136, 139, 138, 137), (136, 137, 141, 140), (137, 138, 142, 141), (138, 139, 143, 142), (139, 136, 140, 143), (140, 141, 142, 143), (144, 147, 146, 145), (144, 145, 149, 148), (145, 146, 150, 149), (146, 147, 151, 150), (147, 144, 148, 151), (148, 149, 150, 151), (152, 155, 154, 153), (152, 153, 157, 156), (153, 154, 158, 157), (154, 155, 159, 158), (155, 152, 156, 159), (156, 157, 158, 159), (160, 163, 162, 161), (160, 161, 165, 164), (161, 162, 166, 165), (162, 163, 167, 166), (163, 160, 164, 167), (164, 165, 166, 167), (168, 171, 170, 169), (168, 169, 173, 172), (169, 170, 174, 173), (170, 171, 175, 174), (171, 168, 172, 175), (172, 173, 174, 175), (176, 179, 178, 177), (176, 177, 181, 180), (177, 178, 182, 181), (178, 179, 183, 182), (179, 176, 180, 183), (180, 181, 182, 183), (184, 187, 186, 185), (184, 185, 189, 188), (185, 186, 190, 189), (186, 187, 191, 190), (187, 184, 188, 191), (188, 189, 190, 191), (192, 195, 194, 193), (192, 193, 197, 196), (193, 194, 198, 197), (194, 195, 199, 198), (195, 192, 196, 199), (196, 197, 198, 199), (200, 203, 202, 201), (200, 201, 205, 204), (201, 202, 206, 205), (202, 203, 207, 206), (203, 200, 204, 207), (204, 205, 206, 207), (208, 211, 210, 209), (208, 209, 213, 212), (209, 210, 214, 213), (210, 211, 215, 214), (211, 208, 212, 215), (212, 213, 214, 215), (216, 219, 218, 217), (216, 217, 221, 220), (217, 218, 222, 221), (218, 219, 223, 222), (219, 216, 220, 223), (220, 221, 222, 223), (224, 227, 226, 225), (224, 225, 229, 228), (225, 226, 230, 229), (226, 227, 231, 230), (227, 224, 228, 231), (228, 229, 230, 231), (232, 235, 234, 233), (232, 233, 237, 236), (233, 234, 238, 237), (234, 235, 239, 238), (235, 232, 236, 239), (236, 237, 238, 239), (240, 243, 242, 241), (240, 241, 245, 244), (241, 242, 246, 245), (242, 243, 247, 246), (243, 240, 244, 247), (244, 245, 246, 247), (248, 251, 250, 249), (248, 249, 253, 252), (249, 250, 254, 253), (250, 251, 255, 254), (251, 248, 252, 255), (252, 253, 254, 255), (256, 259, 258, 257), (256, 257, 261, 260), (257, 258, 262, 261), (258, 259, 263, 262), (259, 256, 260, 263), (260, 261, 262, 263), (264, 267, 266, 265), (264, 265, 269, 268), (265, 266, 270, 269), (266, 267, 271, 270), (267, 264, 268, 271), (268, 269, 270, 271), (272, 275, 274, 273), (272, 273, 277, 276), (273, 274, 278, 277), (274, 275, 279, 278), (275, 272, 276, 279), (276, 277, 278, 279), (280, 283, 282, 281), (280, 281, 285, 284), (281, 282, 286, 285), (282, 283, 287, 286), (283, 280, 284, 287), (284, 285, 286, 287), (288, 291, 290, 289), (288, 289, 293, 292), (289, 290, 294, 293), (290, 291, 295, 294), (291, 288, 292, 295), (292, 293, 294, 295), (296, 299, 298, 297), (296, 297, 301, 300), (297, 298, 302, 301), (298, 299, 303, 302), (299, 296, 300, 303), (300, 301, 302, 303), (304, 307, 306, 305), (304, 305, 309, 308), (305, 306, 310, 309), (306, 307, 311, 310), (307, 304, 308, 311), (308, 309, 310, 311), (312, 315, 314, 313), (312, 313, 317, 316), (313, 314, 318, 317), (314, 315, 319, 318), (315, 312, 316, 319), (316, 317, 318, 319), (320, 323, 322, 321), (320, 321, 325, 324), (321, 322, 326, 325), (322, 323, 327, 326), (323, 320, 324, 327), (324, 325, 326, 327), (328, 331, 330, 329), (328, 329, 333, 332), (329, 330, 334, 333), (330, 331, 335, 334), (331, 328, 332, 335), (332, 333, 334, 335), (336, 339, 338, 337), (336, 337, 341, 340), (337, 338, 342, 341), (338, 339, 343, 342), (339, 336, 340, 343), (340, 341, 342, 343), (344, 347, 346, 345), (344, 345, 349, 348), (345, 346, 350, 349), (346, 347, 351, 350), (347, 344, 348, 351), (348, 349, 350, 351), (352, 355, 354, 353), (352, 353, 357, 356), (353, 354, 358, 357), (354, 355, 359, 358), (355, 352, 356, 359), (356, 357, 358, 359), (360, 363, 362, 361), (360, 361, 365, 364), (361, 362, 366, 365), (362, 363, 367, 366), (363, 360, 364, 367), (364, 365, 366, 367), (368, 371, 370, 369), (368, 369, 373, 372), (369, 370, 374, 373), (370, 371, 375, 374), (371, 368, 372, 375), (372, 373, 374, 375), (376, 379, 378, 377), (376, 377, 381, 380), (377, 378, 382, 381), (378, 379, 383, 382), (379, 376, 380, 383), (380, 381, 382, 383), (384, 387, 386, 385), (384, 385, 389, 388), (385, 386, 390, 389), (386, 387, 391, 390), (387, 384, 388, 391), (388, 389, 390, 391), (392, 395, 394, 393), (392, 393, 397, 396), (393, 394, 398, 397), (394, 395, 399, 398), (395, 392, 396, 399), (396, 397, 398, 399), (400, 403, 402, 401), (400, 401, 405, 404), (401, 402, 406, 405), (402, 403, 407, 406), (403, 400, 404, 407), (404, 405, 406, 407), (408, 411, 410, 409), (408, 409, 413, 412), (409, 410, 414, 413), (410, 411, 415, 414), (411, 408, 412, 415), (412, 413, 414, 415), (416, 419, 418, 417), (416, 417, 421, 420), (417, 418, 422, 421), (418, 419, 423, 422), (419, 416, 420, 423), (420, 421, 422, 423), (424, 427, 426, 425), (424, 425, 429, 428), (425, 426, 430, 429), (426, 427, 431, 430), (427, 424, 428, 431), (428, 429, 430, 431), (432, 435, 434, 433), (432, 433, 437, 436), (433, 434, 438, 437), (434, 435, 439, 438), (435, 432, 436, 439), (436, 437, 438, 439), (440, 443, 442, 441), (440, 441, 445, 444), (441, 442, 446, 445), (442, 443, 447, 446), (443, 440, 444, 447), (444, 445, 446, 447), (448, 451, 450, 449), (448, 449, 453, 452), (449, 450, 454, 453), (450, 451, 455, 454), (451, 448, 452, 455), (452, 453, 454, 455), (456, 459, 458, 457), (456, 457, 461, 460), (457, 458, 462, 461), (458, 459, 463, 462), (459, 456, 460, 463), (460, 461, 462, 463), (464, 467, 466, 465), (464, 465, 469, 468), (465, 466, 470, 469), (466, 467, 471, 470), (467, 464, 468, 471), (468, 469, 470, 471), (472, 475, 474, 473), (472, 473, 477, 476), (473, 474, 478, 477), (474, 475, 479, 478), (475, 472, 476, 479), (476, 477, 478, 479), (480, 483, 482, 481), (480, 481, 485, 484), (481, 482, 486, 485), (482, 483, 487, 486), (483, 480, 484, 487), (484, 485, 486, 487), (488, 491, 490, 489), (488, 489, 493, 492), (489, 490, 494, 493), (490, 491, 495, 494), (491, 488, 492, 495), (492, 493, 494, 495), (496, 499, 498, 497), (496, 497, 501, 500), (497, 498, 502, 501), (498, 499, 503, 502), (499, 496, 500, 503), (500, 501, 502, 503), (504, 507, 506, 505), (504, 505, 509, 508), (505, 506, 510, 509), (506, 507, 511, 510), (507, 504, 508, 511), (508, 509, 510, 511), (512, 515, 514, 513), (512, 513, 517, 516), (513, 514, 518, 517), (514, 515, 519, 518), (515, 512, 516, 519), (516, 517, 518, 519), (520, 523, 522, 521), (520, 521, 525, 524), (521, 522, 526, 525), (522, 523, 527, 526), (523, 520, 524, 527), (524, 525, 526, 527), (528, 531, 530, 529), (528, 529, 533, 532), (529, 530, 534, 533), (530, 531, 535, 534), (531, 528, 532, 535), (532, 533, 534, 535), (536, 539, 538, 537), (536, 537, 541, 540), (537, 538, 542, 541), (538, 539, 543, 542), (539, 536, 540, 543), (540, 541, 542, 543), (544, 547, 546, 545), (544, 545, 549, 548), (545, 546, 550, 549), (546, 547, 551, 550), (547, 544, 548, 551), (548, 549, 550, 551), (552, 555, 554, 553), (552, 553, 557, 556), (553, 554, 558, 557), (554, 555, 559, 558), (555, 552, 556, 559), (556, 557, 558, 559), (560, 563, 562, 561), (560, 561, 565, 564), (561, 562, 566, 565), (562, 563, 567, 566), (563, 560, 564, 567), (564, 565, 566, 567), (568, 571, 570, 569), (568, 569, 573, 572), (569, 570, 574, 573), (570, 571, 575, 574), (571, 568, 572, 575), (572, 573, 574, 575), (576, 579, 578, 577), (576, 577, 581, 580), (577, 578, 582, 581), (578, 579, 583, 582), (579, 576, 580, 583), (580, 581, 582, 583), (584, 587, 586, 585), (584, 585, 589, 588), (585, 586, 590, 589), (586, 587, 591, 590), (587, 584, 588, 591), (588, 589, 590, 591), (592, 595, 594, 593), (592, 593, 597, 596), (593, 594, 598, 597), (594, 595, 599, 598), (595, 592, 596, 599), (596, 597, 598, 599), (600, 603, 602, 601), (600, 601, 605, 604), (601, 602, 606, 605), (602, 603, 607, 606), (603, 600, 604, 607), (604, 605, 606, 607), (608, 611, 610, 609), (608, 609, 613, 612), (609, 610, 614, 613), (610, 611, 615, 614), (611, 608, 612, 615), (612, 613, 614, 615), (616, 619, 618, 617), (616, 617, 621, 620), (617, 618, 622, 621), (618, 619, 623, 622), (619, 616, 620, 623), (620, 621, 622, 623), (624, 627, 626, 625), (624, 625, 629, 628), (625, 626, 630, 629), (626, 627, 631, 630), (627, 624, 628, 631), (628, 629, 630, 631), (632, 635, 634, 633), (632, 633, 637, 636), (633, 634, 638, 637), (634, 635, 639, 638), (635, 632, 636, 639), (636, 637, 638, 639), (640, 643, 642, 641), (640, 641, 645, 644), (641, 642, 646, 645), (642, 643, 647, 646), (643, 640, 644, 647), (644, 645, 646, 647), (648, 651, 650, 649), (648, 649, 653, 652), (649, 650, 654, 653), (650, 651, 655, 654), (651, 648, 652, 655), (652, 653, 654, 655), (656, 659, 658, 657), (656, 657, 661, 660), (657, 658, 662, 661), (658, 659, 663, 662), (659, 656, 660, 663), (660, 661, 662, 663), (664, 667, 666, 665), (664, 665, 669, 668), (665, 666, 670, 669), (666, 667, 671, 670), (667, 664, 668, 671), (668, 669, 670, 671), (672, 675, 674, 673), (672, 673, 677, 676), (673, 674, 678, 677), (674, 675, 679, 678), (675, 672, 676, 679), (676, 677, 678, 679), (680, 683, 682, 681), (680, 681, 685, 684), (681, 682, 686, 685), (682, 683, 687, 686), (683, 680, 684, 687), (684, 685, 686, 687), (688, 691, 690, 689), (688, 689, 693, 692), (689, 690, 694, 693), (690, 691, 695, 694), (691, 688, 692, 695), (692, 693, 694, 695), (696, 699, 698, 697), (696, 697, 701, 700), (697, 698, 702, 701), (698, 699, 703, 702), (699, 696, 700, 703), (700, 701, 702, 703), (704, 707, 706, 705), (704, 705, 709, 708), (705, 706, 710, 709), (706, 707, 711, 710), (707, 704, 708, 711), (708, 709, 710, 711), (712, 715, 714, 713), (712, 713, 717, 716), (713, 714, 718, 717), (714, 715, 719, 718), (715, 712, 716, 719), (716, 717, 718, 719), (720, 723, 722, 721), (720, 721, 725, 724), (721, 722, 726, 725), (722, 723, 727, 726), (723, 720, 724, 727), (724, 725, 726, 727), (728, 731, 730, 729), (728, 729, 733, 732), (729, 730, 734, 733), (730, 731, 735, 734), (731, 728, 732, 735), (732, 733, 734, 735), (736, 739, 738, 737), (736, 737, 741, 740), (737, 738, 742, 741), (738, 739, 743, 742), (739, 736, 740, 743), (740, 741, 742, 743), (744, 747, 746, 745), (744, 745, 749, 748), (745, 746, 750, 749), (746, 747, 751, 750), (747, 744, 748, 751), (748, 749, 750, 751), (752, 755, 754, 753), (752, 753, 757, 756), (753, 754, 758, 757), (754, 755, 759, 758), (755, 752, 756, 759), (756, 757, 758, 759), (760, 763, 762, 761), (760, 761, 765, 764), (761, 762, 766, 765), (762, 763, 767, 766), (763, 760, 764, 767), (764, 765, 766, 767), (768, 771, 770, 769), (768, 769, 773, 772), (769, 770, 774, 773), (770, 771, 775, 774), (771, 768, 772, 775), (772, 773, 774, 775), (776, 779, 778, 777), (776, 777, 781, 780), (777, 778, 782, 781), (778, 779, 783, 782), (779, 776, 780, 783), (780, 781, 782, 783), (784, 787, 786, 785), (784, 785, 789, 788), (785, 786, 790, 789), (786, 787, 791, 790), (787, 784, 788, 791), (788, 789, 790, 791), (792, 795, 794, 793), (792, 793, 797, 796), (793, 794, 798, 797), (794, 795, 799, 798), (795, 792, 796, 799), (796, 797, 798, 799), (800, 803, 802, 801), (800, 801, 805, 804), (801, 802, 806, 805), (802, 803, 807, 806), (803, 800, 804, 807), (804, 805, 806, 807), (808, 811, 810, 809), (808, 809, 813, 812), (809, 810, 814, 813), (810, 811, 815, 814), (811, 808, 812, 815), (812, 813, 814, 815), (816, 819, 818, 817), (816, 817, 821, 820), (817, 818, 822, 821), (818, 819, 823, 822), (819, 816, 820, 823), (820, 821, 822, 823), (824, 827, 826, 825), (824, 825, 829, 828), (825, 826, 830, 829), (826, 827, 831, 830), (827, 824, 828, 831), (828, 829, 830, 831), (832, 835, 834, 833), (832, 833, 837, 836), (833, 834, 838, 837), (834, 835, 839, 838), (835, 832, 836, 839), (836, 837, 838, 839), (840, 843, 842, 841), (840, 841, 845, 844), (841, 842, 846, 845), (842, 843, 847, 846), (843, 840, 844, 847), (844, 845, 846, 847), (848, 851, 850, 849), (848, 849, 853, 852), (849, 850, 854, 853), (850, 851, 855, 854), (851, 848, 852, 855), (852, 853, 854, 855), (856, 859, 858, 857), (856, 857, 861, 860), (857, 858, 862, 861), (858, 859, 863, 862), (859, 856, 860, 863), (860, 861, 862, 863), (864, 867, 866, 865), (864, 865, 869, 868), (865, 866, 870, 869), (866, 867, 871, 870), (867, 864, 868, 871), (868, 869, 870, 871), (872, 875, 874, 873), (872, 873, 877, 876), (873, 874, 878, 877), (874, 875, 879, 878), (875, 872, 876, 879), (876, 877, 878, 879), (880, 883, 882, 881), (880, 881, 885, 884), (881, 882, 886, 885), (882, 883, 887, 886), (883, 880, 884, 887), (884, 885, 886, 887), (888, 891, 890, 889), (888, 889, 893, 892), (889, 890, 894, 893), (890, 891, 895, 894), (891, 888, 892, 895), (892, 893, 894, 895), (896, 899, 898, 897), (896, 897, 901, 900), (897, 898, 902, 901), (898, 899, 903, 902), (899, 896, 900, 903), (900, 901, 902, 903), (904, 907, 906, 905), (904, 905, 909, 908), (905, 906, 910, 909), (906, 907, 911, 910), (907, 904, 908, 911), (908, 909, 910, 911), (912, 915, 914, 913), (912, 913, 917, 916), (913, 914, 918, 917), (914, 915, 919, 918), (915, 912, 916, 919), (916, 917, 918, 919), (920, 923, 922, 921), (920, 921, 925, 924), (921, 922, 926, 925), (922, 923, 927, 926), (923, 920, 924, 927), (924, 925, 926, 927), (928, 931, 930, 929), (928, 929, 933, 932), (929, 930, 934, 933), (930, 931, 935, 934), (931, 928, 932, 935), (932, 933, 934, 935), (936, 939, 938, 937), (936, 937, 941, 940), (937, 938, 942, 941), (938, 939, 943, 942), (939, 936, 940, 943), (940, 941, 942, 943), (944, 947, 946, 945), (944, 945, 949, 948), (945, 946, 950, 949), (946, 947, 951, 950), (947, 944, 948, 951), (948, 949, 950, 951), (952, 955, 954, 953), (952, 953, 957, 956), (953, 954, 958, 957), (954, 955, 959, 958), (955, 952, 956, 959), (956, 957, 958, 959), (960, 963, 962, 961), (960, 961, 965, 964), (961, 962, 966, 965), (962, 963, 967, 966), (963, 960, 964, 967), (964, 965, 966, 967), (968, 971, 970, 969), (968, 969, 973, 972), (969, 970, 974, 973), (970, 971, 975, 974), (971, 968, 972, 975), (972, 973, 974, 975), (976, 979, 978, 977), (976, 977, 981, 980), (977, 978, 982, 981), (978, 979, 983, 982), (979, 976, 980, 983), (980, 981, 982, 983), (984, 987, 986, 985), (984, 985, 989, 988), (985, 986, 990, 989), (986, 987, 991, 990), (987, 984, 988, 991), (988, 989, 990, 991), (992, 995, 994, 993), (992, 993, 997, 996), (993, 994, 998, 997), (994, 995, 999, 998), (995, 992, 996, 999), (996, 997, 998, 999), (1000, 1003, 1002, 1001), (1000, 1001, 1005, 1004), (1001, 1002, 1006, 1005), (1002, 1003, 1007, 1006), (1003, 1000, 1004, 1007), (1004, 1005, 1006, 1007), (1008, 1011, 1010, 1009), (1008, 1009, 1013, 1012), (1009, 1010, 1014, 1013), (1010, 1011, 1015, 1014), (1011, 1008, 1012, 1015), (1012, 1013, 1014, 1015), (1016, 1019, 1018, 1017), (1016, 1017, 1021, 1020), (1017, 1018, 1022, 1021), (1018, 1019, 1023, 1022), (1019, 1016, 1020, 1023), (1020, 1021, 1022, 1023), (1024, 1027, 1026, 1025), (1024, 1025, 1029, 1028), (1025, 1026, 1030, 1029), (1026, 1027, 1031, 1030), (1027, 1024, 1028, 1031), (1028, 1029, 1030, 1031), (1032, 1035, 1034, 1033), (1032, 1033, 1037, 1036), (1033, 1034, 1038, 1037), (1034, 1035, 1039, 1038), (1035, 1032, 1036, 1039), (1036, 1037, 1038, 1039), (1040, 1043, 1042, 1041), (1040, 1041, 1045, 1044), (1041, 1042, 1046, 1045), (1042, 1043, 1047, 1046), (1043, 1040, 1044, 1047), (1044, 1045, 1046, 1047), (1048, 1051, 1050, 1049), (1048, 1049, 1053, 1052), (1049, 1050, 1054, 1053), (1050, 1051, 1055, 1054), (1051, 1048, 1052, 1055), (1052, 1053, 1054, 1055), (1056, 1059, 1058, 1057), (1056, 1057, 1061, 1060), (1057, 1058, 1062, 1061), (1058, 1059, 1063, 1062), (1059, 1056, 1060, 1063), (1060, 1061, 1062, 1063), (1064, 1067, 1066, 1065), (1064, 1065, 1069, 1068), (1065, 1066, 1070, 1069), (1066, 1067, 1071, 1070), (1067, 1064, 1068, 1071), (1068, 1069, 1070, 1071), (1072, 1075, 1074, 1073), (1072, 1073, 1077, 1076), (1073, 1074, 1078, 1077), (1074, 1075, 1079, 1078), (1075, 1072, 1076, 1079), (1076, 1077, 1078, 1079), (1080, 1083, 1082, 1081), (1080, 1081, 1085, 1084), (1081, 1082, 1086, 1085), (1082, 1083, 1087, 1086), (1083, 1080, 1084, 1087), (1084, 1085, 1086, 1087), (1088, 1091, 1090, 1089), (1088, 1089, 1093, 1092), (1089, 1090, 1094, 1093), (1090, 1091, 1095, 1094), (1091, 1088, 1092, 1095), (1092, 1093, 1094, 1095), (1096, 1099, 1098, 1097), (1096, 1097, 1101, 1100), (1097, 1098, 1102, 1101), (1098, 1099, 1103, 1102), (1099, 1096, 1100, 1103), (1100, 1101, 1102, 1103), (1104, 1107, 1106, 1105), (1104, 1105, 1109, 1108), (1105, 1106, 1110, 1109), (1106, 1107, 1111, 1110), (1107, 1104, 1108, 1111), (1108, 1109, 1110, 1111), (1112, 1115, 1114, 1113), (1112, 1113, 1117, 1116), (1113, 1114, 1118, 1117), (1114, 1115, 1119, 1118), (1115, 1112, 1116, 1119), (1116, 1117, 1118, 1119), (1120, 1123, 1122, 1121), (1120, 1121, 1125, 1124), (1121, 1122, 1126, 1125), (1122, 1123, 1127, 1126), (1123, 1120, 1124, 1127), (1124, 1125, 1126, 1127), (1128, 1131, 1130, 1129), (1128, 1129, 1133, 1132), (1129, 1130, 1134, 1133), (1130, 1131, 1135, 1134), (1131, 1128, 1132, 1135), (1132, 1133, 1134, 1135), (1136, 1139, 1138, 1137), (1136, 1137, 1141, 1140), (1137, 1138, 1142, 1141), (1138, 1139, 1143, 1142), (1139, 1136, 1140, 1143), (1140, 1141, 1142, 1143), (1144, 1147, 1146, 1145), (1144, 1145, 1149, 1148), (1145, 1146, 1150, 1149), (1146, 1147, 1151, 1150), (1147, 1144, 1148, 1151), (1148, 1149, 1150, 1151), (1152, 1155, 1154, 1153), (1152, 1153, 1157, 1156), (1153, 1154, 1158, 1157), (1154, 1155, 1159, 1158), (1155, 1152, 1156, 1159), (1156, 1157, 1158, 1159), (1160, 1163, 1162, 1161), (1160, 1161, 1165, 1164), (1161, 1162, 1166, 1165), (1162, 1163, 1167, 1166), (1163, 1160, 1164, 1167), (1164, 1165, 1166, 1167), (1168, 1171, 1170, 1169), (1168, 1169, 1173, 1172), (1169, 1170, 1174, 1173), (1170, 1171, 1175, 1174), (1171, 1168, 1172, 1175), (1172, 1173, 1174, 1175), (1176, 1179, 1178, 1177), (1176, 1177, 1181, 1180), (1177, 1178, 1182, 1181), (1178, 1179, 1183, 1182), (1179, 1176, 1180, 1183), (1180, 1181, 1182, 1183), (1184, 1187, 1186, 1185), (1184, 1185, 1189, 1188), (1185, 1186, 1190, 1189), (1186, 1187, 1191, 1190), (1187, 1184, 1188, 1191), (1188, 1189, 1190, 1191), (1192, 1195, 1194, 1193), (1192, 1193, 1197, 1196), (1193, 1194, 1198, 1197), (1194, 1195, 1199, 1198), (1195, 1192, 1196, 1199), (1196, 1197, 1198, 1199), (1200, 1203, 1202, 1201), (1200, 1201, 1205, 1204), (1201, 1202, 1206, 1205), (1202, 1203, 1207, 1206), (1203, 1200, 1204, 1207), (1204, 1205, 1206, 1207), (1208, 1211, 1210, 1209), (1208, 1209, 1213, 1212), (1209, 1210, 1214, 1213), (1210, 1211, 1215, 1214), (1211, 1208, 1212, 1215), (1212, 1213, 1214, 1215), (1216, 1219, 1218, 1217), (1216, 1217, 1221, 1220), (1217, 1218, 1222, 1221), (1218, 1219, 1223, 1222), (1219, 1216, 1220, 1223), (1220, 1221, 1222, 1223), (1224, 1227, 1226, 1225), (1224, 1225, 1229, 1228), (1225, 1226, 1230, 1229), (1226, 1227, 1231, 1230), (1227, 1224, 1228, 1231), (1228, 1229, 1230, 1231), (1232, 1235, 1234, 1233), (1232, 1233, 1237, 1236), (1233, 1234, 1238, 1237), (1234, 1235, 1239, 1238), (1235, 1232, 1236, 1239), (1236, 1237, 1238, 1239), (1240, 1243, 1242, 1241), (1240, 1241, 1245, 1244), (1241, 1242, 1246, 1245), (1242, 1243, 1247, 1246), (1243, 1240, 1244, 1247), (1244, 1245, 1246, 1247), (1248, 1251, 1250, 1249), (1248, 1249, 1253, 1252), (1249, 1250, 1254, 1253), (1250, 1251, 1255, 1254), (1251, 1248, 1252, 1255), (1252, 1253, 1254, 1255), (1256, 1259, 1258, 1257), (1256, 1257, 1261, 1260), (1257, 1258, 1262, 1261), (1258, 1259, 1263, 1262), (1259, 1256, 1260, 1263), (1260, 1261, 1262, 1263), (1264, 1267, 1266, 1265), (1264, 1265, 1269, 1268), (1265, 1266, 1270, 1269), (1266, 1267, 1271, 1270), (1267, 1264, 1268, 1271), (1268, 1269, 1270, 1271), (1272, 1275, 1274, 1273), (1272, 1273, 1277, 1276), (1273, 1274, 1278, 1277), (1274, 1275, 1279, 1278), (1275, 1272, 1276, 1279), (1276, 1277, 1278, 1279), (1280, 1283, 1282, 1281), (1280, 1281, 1285, 1284), (1281, 1282, 1286, 1285), (1282, 1283, 1287, 1286), (1283, 1280, 1284, 1287), (1284, 1285, 1286, 1287), (1288, 1291, 1290, 1289), (1288, 1289, 1293, 1292), (1289, 1290, 1294, 1293), (1290, 1291, 1295, 1294), (1291, 1288, 1292, 1295), (1292, 1293, 1294, 1295), (1296, 1299, 1298, 1297), (1296, 1297, 1301, 1300), (1297, 1298, 1302, 1301), (1298, 1299, 1303, 1302), (1299, 1296, 1300, 1303), (1300, 1301, 1302, 1303), (1304, 1307, 1306, 1305), (1304, 1305, 1309, 1308), (1305, 1306, 1310, 1309), (1306, 1307, 1311, 1310), (1307, 1304, 1308, 1311), (1308, 1309, 1313, 1312), (1309, 1310, 1314, 1313), (1310, 1311, 1315, 1314), (1311, 1308, 1312, 1315), (1312, 1313, 1317, 1316), (1313, 1314, 1318, 1317), (1314, 1315, 1319, 1318), (1315, 1312, 1316, 1319), (1316, 1317, 1321, 1320), (1317, 1318, 1322, 1321), (1318, 1319, 1323, 1322), (1319, 1316, 1320, 1323), (1320, 1321, 1322, 1323), (1324, 1327, 1326, 1325), (1324, 1325, 1329, 1328), (1325, 1326, 1330, 1329), (1326, 1327, 1331, 1330), (1327, 1324, 1328, 1331), (1328, 1329, 1333, 1332), (1329, 1330, 1334, 1333), (1330, 1331, 1335, 1334), (1331, 1328, 1332, 1335), (1332, 1333, 1337, 1336), (1333, 1334, 1338, 1337), (1334, 1335, 1339, 1338), (1335, 1332, 1336, 1339), (1336, 1337, 1341, 1340), (1337, 1338, 1342, 1341), (1338, 1339, 1343, 1342), (1339, 1336, 1340, 1343), (1340, 1341, 1342, 1343), (1344, 1347, 1346, 1345), (1344, 1345, 1349, 1348), (1345, 1346, 1350, 1349), (1346, 1347, 1351, 1350), (1347, 1344, 1348, 1351), (1348, 1349, 1353, 1352), (1349, 1350, 1354, 1353), (1350, 1351, 1355, 1354), (1351, 1348, 1352, 1355), (1352, 1353, 1357, 1356), (1353, 1354, 1358, 1357), (1354, 1355, 1359, 1358), (1355, 1352, 1356, 1359), (1356, 1357, 1358, 1359), (1360, 1363, 1362, 1361), (1360, 1361, 1365, 1364), (1361, 1362, 1366, 1365), (1362, 1363, 1367, 1366), (1363, 1360, 1364, 1367), (1364, 1365, 1369, 1368), (1365, 1366, 1370, 1369), (1366, 1367, 1371, 1370), (1367, 1364, 1368, 1371), (1368, 1369, 1373, 1372), (1369, 1370, 1374, 1373), (1370, 1371, 1375, 1374), (1371, 1368, 1372, 1375), (1372, 1373, 1377, 1376), (1373, 1374, 1378, 1377), (1374, 1375, 1379, 1378), (1375, 1372, 1376, 1379), (1376, 1377, 1378, 1379), (1380, 1383, 1382, 1381), (1380, 1381, 1385, 1384), (1381, 1382, 1386, 1385), (1382, 1383, 1387, 1386), (1383, 1380, 1384, 1387), (1384, 1385, 1389, 1388), (1385, 1386, 1390, 1389), (1386, 1387, 1391, 1390), (1387, 1384, 1388, 1391), (1388, 1389, 1393, 1392), (1389, 1390, 1394, 1393), (1390, 1391, 1395, 1394), (1391, 1388, 1392, 1395), (1392, 1393, 1397, 1396), (1393, 1394, 1398, 1397), (1394, 1395, 1399, 1398), (1395, 1392, 1396, 1399), (1396, 1397, 1398, 1399), (1400, 1403, 1402, 1401), (1400, 1401, 1405, 1404), (1401, 1402, 1406, 1405), (1402, 1403, 1407, 1406), (1403, 1400, 1404, 1407), (1404, 1405, 1409, 1408), (1405, 1406, 1410, 1409), (1406, 1407, 1411, 1410), (1407, 1404, 1408, 1411), (1408, 1409, 1410, 1411)])
me_wall_001.update()
me_plane = bpy.data.meshes.new('Plane')
me_plane.from_pydata([(2.567, -0.25, -0.2499), (2.567, -0.71, -0.2499), (-3.219, -0.25, -0.2499), (-3.219, -0.71, -0.2499), (1.146, -0.25, 7.064), (2.567, -0.25, 5.643), (2.567, -0.71, 5.643), (1.146, -0.71, 7.064), (-3.219, -0.25, 5.643), (-1.798, -0.25, 7.064), (-1.798, -0.71, 7.064), (-3.219, -0.71, 5.643), (-3.273, -0.8062, 0.8204), (-3.273, -0.8062, 1.135), (-3.273, -0.2005, 0.8204), (-3.273, -0.2005, 1.135), (2.615, -0.8062, 0.8204), (2.615, -0.8062, 1.135), (2.615, -0.2005, 0.8204), (2.615, -0.2005, 1.135), (-3.273, -0.2005, 2.274), (-3.273, -0.2005, 1.959), (-3.273, -0.8062, 2.274), (-3.273, -0.8062, 1.959), (2.615, -0.8062, 1.959), (2.615, -0.8062, 2.274), (2.615, -0.2005, 1.959), (2.615, -0.2005, 2.274), (-3.273, -0.2005, 3.401), (-3.273, -0.2005, 3.086), (-3.273, -0.8062, 3.401), (-3.273, -0.8062, 3.086), (2.615, -0.8062, 3.086), (2.615, -0.8062, 3.401), (2.615, -0.2005, 3.086), (2.615, -0.2005, 3.401), (-3.273, -0.2005, 4.535), (-3.273, -0.2005, 4.22), (-3.273, -0.8062, 4.535), (-3.273, -0.8062, 4.22), (2.615, -0.8062, 4.22), (2.615, -0.8062, 4.535), (2.615, -0.2005, 4.22), (2.615, -0.2005, 4.535), (-3.29, -0.2107, 5.625), (-3.29, -0.2107, 5.31), (-3.29, -0.8164, 5.625), (-3.29, -0.8164, 5.31), (2.597, -0.8164, 5.31), (2.597, -0.8164, 5.625), (2.597, -0.2107, 5.31), (2.597, -0.2107, 5.625)], [], [(1, 6, 7, 10, 11, 3), (2, 0, 1, 3), (3, 11, 8, 2), (2, 8, 9, 4, 5, 0), (4, 9, 10, 7), (4, 7, 6, 5), (10, 9, 8, 11), (0, 5, 6, 1), (12, 13, 15, 14), (14, 15, 19, 18), (18, 19, 17, 16), (16, 17, 13, 12), (14, 18, 16, 12), (19, 15, 13, 17), (23, 22, 20, 21), (21, 20, 27, 26), (26, 27, 25, 24), (24, 25, 22, 23), (21, 26, 24, 23), (27, 20, 22, 25), (31, 30, 28, 29), (29, 28, 35, 34), (34, 35, 33, 32), (32, 33, 30, 31), (29, 34, 32, 31), (35, 28, 30, 33), (39, 38, 36, 37), (37, 36, 43, 42), (42, 43, 41, 40), (40, 41, 38, 39), (37, 42, 40, 39), (43, 36, 38, 41), (47, 46, 44, 45), (45, 44, 51, 50), (50, 51, 49, 48), (48, 49, 46, 47), (45, 50, 48, 47), (51, 44, 46, 49)])
_uv = me_plane.uv_layers.new(name='UVMap')
_uv.uv.foreach_set('vector', [0.07727, 0.08594, 0.07727, 0.08594, 0.07727, 0.08594, 0.07727, 0.08594, 0.07727, 0.08594, 0.07727, 0.08594, 0.07727, 0.08594, 0.07727, 0.08594, 0.07727, 0.08594, 0.07727, 0.08594, 0.07727, 0.08594, 0.07727, 0.08594, 0.07727, 0.08594, 0.07727, 0.08594, 0.07727, 0.08594, 0.07727, 0.08594, 0.07727, 0.08594, 0.07727, 0.08594, 0.07727, 0.08594, 0.07727, 0.08594, 0.07727, 0.08594, 0.07727, 0.08594, 0.07727, 0.08594, 0.07727, 0.08594, 0.07727, 0.08594, 0.07727, 0.08594, 0.07727, 0.08594, 0.07727, 0.08594, 0.07727, 0.08594, 0.07727, 0.08594, 0.07727, 0.08594, 0.07727, 0.08594, 0.07727, 0.08594, 0.07727, 0.08594, 0.07727, 0.08594, 0.07727, 0.08594, 0.9297, 0.7207, 0.9297, 0.7207, 0.9297, 0.7207, 0.9297, 0.7207, 0.9297, 0.7207, 0.9297, 0.7207, 0.9297, 0.7207, 0.9297, 0.7207, 0.9297, 0.7207, 0.9297, 0.7207, 0.9297, 0.7207, 0.9297, 0.7207, 0.9297, 0.7207, 0.9297, 0.7207, 0.9297, 0.7207, 0.9297, 0.7207, 0.9297, 0.7207, 0.9297, 0.7207, 0.9297, 0.7207, 0.9297, 0.7207, 0.9297, 0.7207, 0.9297, 0.7207, 0.9297, 0.7207, 0.9297, 0.7207, 0.9297, 0.7207, 0.9297, 0.7207, 0.9297, 0.7207, 0.9297, 0.7207, 0.9297, 0.7207, 0.9297, 0.7207, 0.9297, 0.7207, 0.9297, 0.7207, 0.9297, 0.7207, 0.9297, 0.7207, 0.9297, 0.7207, 0.9297, 0.7207, 0.9297, 0.7207, 0.9297, 0.7207, 0.9297, 0.7207, 0.9297, 0.7207, 0.9297, 0.7207, 0.9297, 0.7207, 0.9297, 0.7207, 0.9297, 0.7207, 0.9297, 0.7207, 0.9297, 0.7207, 0.9297, 0.7207, 0.9297, 0.7207, 0.9297, 0.7207, 0.9297, 0.7207, 0.9297, 0.7207, 0.9297, 0.7207, 0.9297, 0.7207, 0.9297, 0.7207, 0.9297, 0.7207, 0.9297, 0.7207, 0.9297, 0.7207, 0.9297, 0.7207, 0.9297, 0.7207, 0.9297, 0.7207, 0.9297, 0.7207, 0.9297, 0.7207, 0.9297, 0.7207, 0.9297, 0.7207, 0.9297, 0.7207, 0.9297, 0.7207, 0.9297, 0.7207, 0.9297, 0.7207, 0.9297, 0.7207, 0.9297, 0.7207, 0.9297, 0.7207, 0.9297, 0.7207, 0.9297, 0.7207, 0.9297, 0.7207, 0.9297, 0.7207, 0.9297, 0.7207, 0.9297, 0.7207, 0.9297, 0.7207, 0.9297, 0.7207, 0.9297, 0.7207, 0.9297, 0.7207, 0.9297, 0.7207, 0.9297, 0.7207, 0.9297, 0.7207, 0.9297, 0.7207, 0.9297, 0.7207, 0.9297, 0.7207, 0.9297, 0.7207, 0.9297, 0.7207, 0.9297, 0.7207, 0.9297, 0.7207, 0.9297, 0.7207, 0.9297, 0.7207, 0.9297, 0.7207, 0.9297, 0.7207, 0.9297, 0.7207, 0.9297, 0.7207, 0.9297, 0.7207, 0.9297, 0.7207, 0.9297, 0.7207, 0.9297, 0.7207, 0.9297, 0.7207, 0.9297, 0.7207, 0.9297, 0.7207, 0.9297, 0.7207, 0.9297, 0.7207, 0.9297, 0.7207, 0.9297, 0.7207, 0.9297, 0.7207, 0.9297, 0.7207, 0.9297, 0.7207, 0.9297, 0.7207, 0.9297, 0.7207, 0.9297, 0.7207, 0.9297, 0.7207, 0.9297, 0.7207, 0.9297, 0.7207, 0.9297, 0.7207, 0.9297, 0.7207, 0.9297, 0.7207])
me_plane.materials.append(mat_material_001)
me_plane.update()
me_wall_002 = bpy.data.meshes.new('Wall.002')
me_wall_002.from_pydata([(-0.2925, -1.166, -0.02127), (-0.2841, 1.078, -0.01536), (-0.2509, 1.121, 0.8891), (-0.3611, -1.106, 0.9013), (0.5085, -1.129, -0.07367), (0.5093, 1.147, 0.03282), (0.5237, 1.191, 0.8393), (0.5591, -1.168, 0.9121), (9.293, -1.266, 0.03151), (9.273, 1.27, -0.03994), (9.302, 1.146, 0.8971), (9.282, -1.25, 0.8985), (10.31, -1.245, -0.03327), (10.32, 1.239, -0.03005), (10.29, 1.294, 0.8869), (10.32, -1.303, 0.8387), (0.4731, -1.261, -0.07881), (0.5106, 1.243, -0.01648), (0.4165, 1.285, 0.9338), (0.4194, -1.244, 0.9224), (2.101, -1.15, -0.01647), (1.99, 1.29, -0.1132), (2.056, 1.276, 0.9465), (2.094, -1.199, 0.8731), (1.993, -1.31, -0.0169), (1.909, 1.224, -0.02013), (1.919, 1.231, 0.9145), (1.848, -1.255, 0.9651), (3.457, -1.229, -0.00348), (3.514, 1.209, -0.04792), (3.468, 1.229, 0.9094), (3.425, -1.278, 0.8971), (3.377, -1.213, -0.1074), (3.396, 1.362, 0.00763), (3.327, 1.286, 0.8812), (3.348, -1.191, 0.9323), (4.728, -1.24, -0.04274), (4.661, 1.293, -0.05437), (4.716, 1.261, 0.8825), (4.722, -1.228, 0.9123), (4.674, -1.183, 0.02354), (4.608, 1.278, -0.0356), (4.644, 1.233, 0.8232), (4.683, -1.198, 0.9217), (5.95, -1.299, 0.01354), (5.915, 1.27, 0.01168), (5.818, 1.313, 0.9033), (5.834, -1.279, 0.9662), (5.739, -1.254, -0.00901), (5.815, 1.128, -0.002032), (5.78, 1.073, 0.9309), (5.725, -1.23, 0.9837), (7.496, -1.308, -0.1011), (7.521, 1.126, -0.04726), (7.452, 1.238, 0.8992), (7.444, -1.328, 0.9763), (7.242, -1.26, -0.03134), (7.183, 1.267, -0.02239), (7.235, 1.248, 0.9104), (7.22, -1.28, 0.8542), (9.418, -1.304, -0.06787), (9.49, 1.282, 0.05318), (9.483, 1.247, 0.8966), (9.458, -1.239, 0.835), (0.235, -1.219, 0.9138), (0.1045, 1.215, 0.879), (0.1608, 1.196, 1.326), (0.193, -1.122, 1.316), (2.609, -1.142, 0.9238), (2.645, 1.241, 0.8863), (2.637, 1.22, 1.296), (2.593, -1.245, 1.252), (8.59, -1.197, 0.8897), (8.561, 1.172, 0.8959), (8.513, 1.202, 1.362), (8.543, -1.131, 1.327), (10.78, -1.215, 0.8833), (10.8, 1.257, 0.97), (10.79, 1.173, 1.343), (10.85, -1.172, 1.351), (2.439, -1.327, 0.8534), (2.426, 1.108, 0.8975), (2.523, 1.157, 1.361), (2.432, -1.239, 1.337), (3.305, -1.281, 0.8534), (3.249, 1.061, 0.905), (3.352, 1.147, 1.291), (3.427, -1.334, 1.347), (3.275, -1.261, 0.9035), (3.306, 1.265, 0.8986), (3.247, 1.218, 1.34), (3.288, -1.131, 1.317), (4.664, -1.213, 0.8959), (4.633, 1.229, 0.8701), (4.662, 1.26, 1.329), (4.66, -1.267, 1.343), (4.543, -1.257, 0.8757), (4.509, 1.149, 0.8761), (4.516, 1.153, 1.384), (4.548, -1.156, 1.223), (5.761, -1.234, 0.9293), (5.853, 1.136, 0.9354), (5.77, 1.17, 1.34), (5.855, -1.144, 1.312), (5.666, -1.255, 0.8804), (5.699, 1.294, 0.8634), (5.672, 1.197, 1.396), (5.691, -1.26, 1.337), (6.707, -1.257, 0.8679), (6.675, 1.207, 0.8439), (6.783, 1.22, 1.303), (6.795, -1.221, 1.358), (6.59, -1.247, 0.8983), (6.569, 1.097, 0.8242), (6.613, 1.097, 1.354), (6.618, -1.323, 1.295), (8.049, -1.242, 0.8831), (8.021, 1.126, 0.8747), (7.97, 1.11, 1.342), (8.042, -1.254, 1.322), (7.945, -1.165, 0.8867), (7.938, 1.152, 0.8607), (7.953, 1.18, 1.324), (7.947, -1.178, 1.332), (8.746, -1.181, 0.978), (8.716, 1.18, 0.9212), (8.708, 1.183, 1.37), (8.668, -1.17, 1.357), (-0.4652, -1.181, 1.354), (-0.5392, 1.241, 1.331), (-0.4358, 1.189, 1.939), (-0.5785, -1.201, 1.933), (0.6746, -1.186, 1.272), (0.5669, 1.244, 1.302), (0.6345, 1.261, 1.93), (0.6488, -1.231, 1.939), (8.737, -1.234, 1.346), (8.732, 1.269, 1.315), (8.715, 1.257, 1.928), (8.641, -1.289, 1.931), (10.18, -1.227, 1.292), (10.21, 1.273, 1.33), (10.19, 1.262, 1.928), (10.19, -1.272, 1.949), (0.4226, -1.227, 1.347), (0.5409, 1.201, 1.341), (0.4755, 1.181, 1.924), (0.533, -1.323, 2.009), (2.108, -1.293, 1.268), (2.064, 1.318, 1.336), (2.178, 1.317, 1.951), (2.085, -1.259, 1.935), (1.939, -1.213, 1.34), (1.936, 1.206, 1.321), (1.955, 1.203, 1.917), (1.859, -1.254, 1.975), (3.467, -1.139, 1.385), (3.471, 1.185, 1.333), (3.474, 1.22, 1.938), (3.457, -1.208, 1.881), (3.408, -1.176, 1.363), (3.349, 1.229, 1.342), (3.279, 1.265, 1.903), (3.311, -1.228, 1.84), (4.361, -1.203, 1.314), (4.276, 1.16, 1.339), (4.272, 1.195, 1.936), (4.296, -1.13, 1.976), (4.168, -1.126, 1.386), (4.161, 1.331, 1.301), (4.245, 1.307, 2.013), (4.188, -1.156, 1.92), (5.521, -1.091, 1.406), (5.517, 1.325, 1.336), (5.481, 1.32, 1.917), (5.481, -1.152, 2.004), (5.372, -1.224, 1.391), (5.348, 1.279, 1.374), (5.335, 1.181, 1.907), (5.412, -1.338, 1.967), (6.918, -1.231, 1.3), (7.085, 1.229, 1.329), (7.017, 1.261, 1.931), (6.943, -1.264, 1.909), (6.919, -1.216, 1.348), (6.916, 1.216, 1.357), (6.939, 1.238, 1.906), (6.904, -1.209, 1.935), (7.854, -1.277, 1.302), (7.816, 1.214, 1.345), (7.798, 1.182, 1.894), (7.835, -1.218, 1.928), (7.786, -1.179, 1.226), (7.756, 1.152, 1.329), (7.754, 1.153, 1.945), (7.72, -1.133, 1.914), (8.813, -1.244, 1.411), (8.868, 1.19, 1.428), (8.79, 1.193, 1.922), (8.814, -1.168, 1.911), (0.07245, -1.165, 1.896), (0.07117, 1.196, 1.856), (0.1551, 1.152, 2.804), (0.1572, -1.21, 2.855), (2.795, -1.188, 1.871), (2.732, 1.139, 1.908), (2.701, 1.191, 2.797), (2.784, -1.151, 2.818), (2.921, -1.176, 1.897), (2.881, 1.07, 1.865), (2.903, 1.095, 2.84), (2.943, -1.203, 2.809), (4.462, -1.277, 1.84), (4.771, 1.155, 1.885), (4.722, 1.019, 2.807), (4.364, -1.217, 2.88), (6.829, -1.132, 1.809), (6.556, 1.154, 1.943), (6.477, 1.22, 2.85), (6.732, -1.18, 2.768), (8.255, -1.169, 1.896), (8.283, 1.09, 1.877), (8.327, 1.154, 2.796), (8.331, -1.256, 2.769), (8.873, -1.166, 1.954), (8.812, 1.265, 1.894), (8.727, 1.193, 2.858), (8.834, -1.203, 2.798), (10.87, -1.248, 1.981), (10.8, 1.238, 1.889), (10.7, 1.298, 2.84), (10.89, -1.254, 2.768), (2.577, -1.189, 1.893), (2.57, 0.9891, 1.899), (2.567, 0.9974, 2.786), (2.489, -1.24, 2.868), (2.954, -1.214, 1.914), (2.988, 1.01, 1.906), (3.0, 1.003, 2.726), (3.087, -1.209, 2.825), (8.166, -1.318, 1.956), (8.164, 1.015, 1.867), (8.131, 1.075, 2.805), (8.113, -1.253, 2.806), (8.938, -1.196, 1.891), (8.946, 1.085, 1.905), (8.974, 1.029, 2.856), (8.954, -1.256, 2.821), (-0.6225, -1.117, 2.757), (-0.627, 1.17, 2.738), (-0.676, 1.158, 3.709), (-0.6258, -1.163, 3.697), (1.29, -1.149, 2.77), (1.29, 1.169, 2.754), (1.175, 1.106, 3.706), (1.3, -1.174, 3.665), (3.805, -1.163, 2.734), (3.782, 1.187, 2.717), (3.804, 1.161, 3.716), (3.849, -1.233, 3.667), (4.579, -1.151, 2.776), (4.781, 1.184, 2.804), (4.843, 1.191, 3.622), (4.499, -1.211, 3.637), (6.744, -1.253, 2.68), (6.441, 1.275, 2.696), (6.443, 1.314, 3.703), (6.661, -1.286, 3.692), (8.406, -1.236, 2.729), (8.426, 1.328, 2.821), (8.428, 1.318, 3.665), (8.352, -1.339, 3.727), (8.112, -1.239, 2.724), (8.143, 1.181, 2.73), (8.187, 1.271, 3.745), (8.13, -1.214, 3.717), (10.21, -1.175, 2.743), (10.25, 1.208, 2.748), (10.27, 1.304, 3.686), (10.26, -1.225, 3.696), (1.038, -1.174, 2.695), (1.039, 1.297, 2.743), (1.059, 1.297, 3.625), (1.038, -1.231, 3.724), (3.412, -1.225, 2.714), (3.416, 1.312, 2.797), (3.323, 1.342, 3.673), (3.37, -1.218, 3.686), (3.165, -1.233, 2.762), (3.209, 1.14, 2.741), (3.209, 1.136, 3.69), (3.297, -1.126, 3.713), (3.841, -1.14, 2.72), (3.854, 1.139, 2.809), (3.838, 1.147, 3.703), (3.853, -1.15, 3.686), (0.1368, -1.167, 3.668), (0.1384, 1.246, 3.67), (0.1375, 1.297, 4.226), (0.1345, -1.296, 4.14), (1.85, -1.25, 3.658), (1.846, 1.282, 3.683), (1.914, 1.257, 4.2), (1.898, -1.338, 4.153), (2.674, -1.27, 3.649), (2.684, 1.235, 3.601), (2.671, 1.279, 4.198), (2.637, -1.238, 4.153), (4.519, -1.308, 3.689), (4.733, 1.301, 3.626), (4.789, 1.291, 4.124), (4.604, -1.276, 4.037), (6.713, -1.199, 3.663), (6.376, 1.025, 3.669), (6.355, 1.068, 4.187), (6.676, -1.33, 4.202), (8.456, -1.193, 3.611), (8.527, 1.039, 3.669), (8.564, 0.953, 4.087), (8.591, -1.295, 4.083), (9.053, -1.145, 3.649), (9.065, 1.146, 3.682), (9.048, 1.153, 4.145), (9.078, -1.241, 4.185), (10.78, -1.15, 3.675), (10.79, 1.076, 3.723), (10.77, 1.178, 4.138), (10.8, -1.225, 4.178), (1.749, -1.203, 3.693), (1.699, 1.215, 3.67), (1.661, 1.242, 4.176), (1.785, -1.234, 4.134), (2.908, -1.214, 3.727), (2.862, 1.226, 3.677), (2.837, 1.189, 4.14), (2.947, -1.229, 4.093), (8.344, -1.142, 3.591), (8.268, 1.058, 3.672), (8.37, 1.12, 4.159), (8.374, -1.167, 4.153), (9.165, -1.189, 3.69), (9.17, 1.142, 3.644), (9.116, 1.079, 4.075), (9.141, -1.136, 4.142), (-0.475, -1.163, 4.119), (-0.5177, 1.325, 4.209), (-0.4557, 1.35, 5.173), (-0.4605, -1.137, 5.192), (1.408, -1.201, 4.112), (1.324, 1.312, 4.138), (1.393, 1.371, 5.221), (1.369, -1.166, 5.236), (3.465, -1.258, 4.138), (3.427, 1.424, 4.101), (3.458, 1.409, 5.225), (3.499, -1.235, 5.272), (4.292, -1.198, 4.045), (4.273, 1.348, 4.139), (4.774, 1.343, 5.234), (4.75, -1.222, 5.137), (6.753, -1.219, 4.123), (6.848, 1.191, 4.171), (6.315, 1.17, 5.231), (6.243, -1.106, 5.158), (8.006, -1.106, 4.207), (8.06, 1.15, 4.128), (8.077, 1.123, 5.291), (8.076, -1.209, 5.237), (7.776, -1.233, 4.098), (7.85, 1.166, 4.051), (7.829, 1.235, 5.251), (7.836, -1.215, 5.226), (10.35, -1.171, 4.181), (10.33, 1.204, 4.119), (10.35, 1.317, 5.281), (10.35, -1.22, 5.242), (1.144, -1.121, 4.127), (1.114, 1.097, 4.078), (1.155, 1.167, 5.232), (1.157, -1.193, 5.238), (3.041, -1.151, 4.062), (2.974, 1.225, 4.174), (2.982, 1.139, 5.228), (2.969, -1.167, 5.255), (2.821, -1.206, 4.111), (2.841, 1.339, 4.06), (2.863, 1.309, 5.219), (2.877, -1.3, 5.211), (3.511, -1.258, 4.09), (3.517, 1.296, 4.138), (3.522, 1.301, 5.263), (3.582, -1.328, 5.244), (4.81, -1.219, 5.195), (4.809, 1.301, 5.19), (4.805, 1.319, 6.104), (4.879, -1.253, 6.105), (5.663, -1.249, 5.46), (5.509, 1.292, 5.466), (5.62, 1.349, 6.07), (5.565, -1.195, 6.037), (0.02166, -1.163, 5.182), (-0.03629, 1.242, 5.179), (-0.03559, 1.14, 6.041), (0.09982, -1.228, 6.117), (2.314, -1.24, 5.211), (2.31, 1.173, 5.115), (2.286, 1.128, 6.064), (2.404, -1.193, 6.071), (2.716, -1.275, 5.129), (2.789, 1.292, 5.136), (2.801, 1.224, 6.12), (2.841, -1.266, 6.071), (5.026, -1.299, 5.096), (4.982, 1.28, 5.168), (5.026, 1.199, 6.141), (5.004, -1.244, 6.115), (5.607, -1.182, 5.451), (5.625, 1.11, 5.46), (5.62, 1.173, 6.049), (5.594, -1.153, 6.1), (6.275, -1.209, 5.191), (6.333, 1.026, 5.219), (6.264, 1.126, 6.163), (6.316, -1.059, 6.098), (6.145, -1.184, 5.139), (6.198, 1.144, 5.173), (6.145, 1.116, 6.098), (6.173, -1.098, 6.063), (8.037, -1.184, 5.172), (8.018, 1.117, 5.23), (8.032, 1.067, 6.041), (8.122, -1.2, 6.034), (8.928, -1.295, 5.151), (8.921, 1.227, 5.166), (8.948, 1.255, 6.125), (8.911, -1.34, 6.045), (10.75, -1.28, 5.17), (10.81, 1.108, 5.218), (10.76, 1.306, 6.09), (10.78, -1.229, 6.182), (2.169, -1.12, 5.188), (2.206, 1.035, 5.163), (2.2, 1.032, 6.069), (2.226, -1.181, 6.176), (2.857, -1.121, 5.184), (2.997, 1.035, 5.253), (2.958, 1.033, 6.097), (3.027, -1.19, 6.093), (7.88, -1.252, 5.149), (7.893, 1.383, 5.176), (7.89, 1.321, 6.132), (7.829, -1.172, 6.035), (9.084, -1.28, 5.179), (9.127, 1.292, 5.165), (9.07, 1.347, 6.091), (9.005, -1.285, 6.088), (-0.4058, -1.151, 6.026), (-0.4284, 1.128, 6.008), (-0.3393, 1.169, 7.234), (-0.4149, -1.114, 7.204), (1.503, -1.156, 6.056), (1.387, 1.171, 6.008), (1.505, 1.131, 7.251), (1.542, -1.154, 7.202), (9.182, -1.226, 5.988), (9.172, 1.174, 6.019), (9.217, 1.142, 7.25), (9.2, -1.086, 7.227), (10.36, -1.172, 6.011), (10.42, 1.186, 6.044), (10.25, 1.167, 7.201), (10.34, -1.143, 7.278), (1.241, -1.246, 6.002), (1.167, 1.306, 6.013), (1.262, 1.265, 7.272), (1.206, -1.271, 7.232), (3.478, -1.198, 5.937), (3.344, 1.233, 6.057), (3.517, 1.253, 7.184), (3.382, -1.285, 7.211), (3.146, -1.174, 6.029), (3.11, 1.29, 6.036), (3.058, 1.319, 7.277), (3.17, -1.194, 7.228), (5.364, -1.19, 6.017), (5.338, 1.308, 5.992), (5.384, 1.305, 7.251), (5.354, -1.219, 7.251), (5.179, -1.142, 6.048), (5.255, 1.195, 5.983), (5.107, 1.181, 7.186), (5.138, -1.132, 7.282), (6.506, -1.243, 6.072), (6.604, 1.229, 6.001), (6.486, 1.196, 7.249), (6.547, -1.162, 7.267), (6.361, -1.264, 6.034), (6.345, 1.113, 6.025), (6.351, 1.092, 7.248), (6.431, -1.224, 7.181), (8.49, -1.218, 5.993), (8.556, 1.11, 6.023), (8.563, 1.044, 7.349), (8.55, -1.191, 7.252), (8.337, -1.291, 6.039), (8.417, 1.249, 5.986), (8.41, 1.277, 7.26), (8.467, -1.22, 7.327), (9.231, -1.15, 6.093), (9.232, 1.303, 5.975), (9.215, 1.276, 7.343), (9.346, -1.263, 7.285), (0.1954, -1.247, 7.136), (0.1662, 1.238, 7.227), (0.1024, 1.13, 8.107), (0.1498, -1.174, 8.024), (2.07, -1.183, 7.172), (2.106, 1.177, 7.191), (2.062, 1.194, 8.02), (2.088, -1.218, 7.985), (3.565, -1.06, 7.225), (3.53, 1.111, 7.127), (3.561, 1.144, 8.023), (3.55, -1.231, 7.988), (4.342, -1.182, 7.167), (4.396, 1.085, 7.246), (4.419, 1.14, 8.036), (4.463, -1.163, 7.933), (5.98, -1.269, 7.201), (5.968, 1.247, 7.158), (6.021, 1.231, 7.969), (5.989, -1.272, 8.042), (6.891, -1.245, 7.177), (6.824, 1.171, 7.268), (6.866, 1.21, 7.968), (6.849, -1.242, 8.016), (8.423, -1.187, 7.118), (8.453, 1.11, 7.219), (8.462, 1.115, 8.016), (8.39, -1.129, 8.038), (9.369, -1.148, 7.131), (9.447, 1.137, 7.209), (9.334, 1.149, 8.042), (9.353, -1.082, 8.076), (4.568, -1.173, 4.12), (4.854, 1.108, 4.124), (4.323, 1.108, 4.129), (4.323, -1.173, 4.129), (4.589, -1.173, 4.302), (4.872, 1.108, 4.259), (4.349, 1.108, 4.35), (4.349, -1.173, 4.35), (4.625, -1.173, 4.437), (4.9, 1.108, 4.359), (4.392, 1.108, 4.514), (4.392, -1.173, 4.514), (4.677, -1.173, 4.568), (4.94, 1.108, 4.456), (4.455, 1.108, 4.672), (4.455, -1.173, 4.672), (4.744, -1.173, 4.691), (4.991, 1.108, 4.547), (4.536, 1.108, 4.822), (4.536, -1.173, 4.822), (4.826, -1.173, 4.805), (5.053, 1.108, 4.631), (4.636, 1.108, 4.96), (4.636, -1.173, 4.96), (4.921, -1.173, 4.909), (5.124, 1.108, 4.708), (4.751, 1.108, 5.085), (4.751, -1.173, 5.085), (5.028, -1.173, 5.0), (5.204, 1.108, 4.775), (4.88, 1.108, 5.196), (4.88, -1.173, 5.196), (5.145, -1.173, 5.077), (5.292, 1.108, 4.832), (5.022, 1.108, 5.29), (5.022, -1.173, 5.29), (5.271, -1.173, 5.14), (5.385, 1.108, 4.878), (5.174, 1.108, 5.366), (5.174, -1.173, 5.366), (5.403, -1.173, 5.187), (5.484, 1.108, 4.913), (5.335, 1.108, 5.423), (5.335, -1.173, 5.423), (5.582, -1.173, 5.224), (5.617, 1.108, 4.94), (5.552, 1.108, 5.468), (5.552, -1.173, 5.468), (5.532, -1.109, 5.226), (5.519, 1.163, 4.94), (5.556, 1.163, 5.461), (5.556, -1.109, 5.461), (5.72, -1.109, 5.191), (5.658, 1.163, 4.912), (5.782, 1.163, 5.419), (5.782, -1.109, 5.419), (5.853, -1.109, 5.147), (5.757, 1.163, 4.877), (5.942, 1.163, 5.365), (5.942, -1.109, 5.365), (5.98, -1.109, 5.086), (5.85, 1.163, 4.831), (6.095, 1.163, 5.292), (6.095, -1.109, 5.292), (6.098, -1.109, 5.01), (5.938, 1.163, 4.774), (6.237, 1.163, 5.201), (6.237, -1.109, 5.201), (6.207, -1.109, 4.921), (6.017, 1.163, 4.707), (6.368, 1.163, 5.094), (6.368, -1.109, 5.094), (6.303, -1.109, 4.819), (6.089, 1.163, 4.63), (6.484, 1.163, 4.971), (6.484, -1.109, 4.971), (6.387, -1.109, 4.707), (6.15, 1.163, 4.546), (6.585, 1.163, 4.835), (6.585, -1.109, 4.835), (6.456, -1.109, 4.585), (6.202, 1.163, 4.455), (6.668, 1.163, 4.689), (6.668, -1.109, 4.689), (6.51, -1.109, 4.455), (6.241, 1.163, 4.358), (6.733, 1.163, 4.533), (6.733, -1.109, 4.533), (6.548, -1.109, 4.32), (6.269, 1.163, 4.258), (6.779, 1.163, 4.37), (6.779, -1.109, 4.37), (6.573, -1.109, 4.13), (6.288, 1.163, 4.117), (6.809, 1.163, 4.142), (6.809, -1.109, 4.142)], [], [(0, 3, 2, 1), (0, 1, 5, 4), (1, 2, 6, 5), (2, 3, 7, 6), (3, 0, 4, 7), (4, 5, 6, 7), (8, 11, 10, 9), (8, 9, 13, 12), (9, 10, 14, 13), (10, 11, 15, 14), (11, 8, 12, 15), (12, 13, 14, 15), (16, 19, 18, 17), (16, 17, 21, 20), (17, 18, 22, 21), (18, 19, 23, 22), (19, 16, 20, 23), (20, 21, 22, 23), (24, 27, 26, 25), (24, 25, 29, 28), (25, 26, 30, 29), (26, 27, 31, 30), (27, 24, 28, 31), (28, 29, 30, 31), (32, 35, 34, 33), (32, 33, 37, 36), (33, 34, 38, 37), (34, 35, 39, 38), (35, 32, 36, 39), (36, 37, 38, 39), (40, 43, 42, 41), (40, 41, 45, 44), (41, 42, 46, 45), (42, 43, 47, 46), (43, 40, 44, 47), (44, 45, 46, 47), (48, 51, 50, 49), (48, 49, 53, 52), (49, 50, 54, 53), (50, 51, 55, 54), (51, 48, 52, 55), (52, 53, 54, 55), (56, 59, 58, 57), (56, 57, 61, 60), (57, 58, 62, 61), (58, 59, 63, 62), (59, 56, 60, 63), (60, 61, 62, 63), (64, 67, 66, 65), (64, 65, 69, 68), (65, 66, 70, 69), (66, 67, 71, 70), (67, 64, 68, 71), (68, 69, 70, 71), (72, 75, 74, 73), (72, 73, 77, 76), (73, 74, 78, 77), (74, 75, 79, 78), (75, 72, 76, 79), (76, 77, 78, 79), (80, 83, 82, 81), (80, 81, 85, 84), (81, 82, 86, 85), (82, 83, 87, 86), (83, 80, 84, 87), (84, 85, 86, 87), (88, 91, 90, 89), (88, 89, 93, 92), (89, 90, 94, 93), (90, 91, 95, 94), (91, 88, 92, 95), (92, 93, 94, 95), (96, 99, 98, 97), (96, 97, 101, 100), (97, 98, 102, 101), (98, 99, 103, 102), (99, 96, 100, 103), (100, 101, 102, 103), (104, 107, 106, 105), (104, 105, 109, 108), (105, 106, 110, 109), (106, 107, 111, 110), (107, 104, 108, 111), (108, 109, 110, 111), (112, 115, 114, 113), (112, 113, 117, 116), (113, 114, 118, 117), (114, 115, 119, 118), (115, 112, 116, 119), (116, 117, 118, 119), (120, 123, 122, 121), (120, 121, 125, 124), (121, 122, 126, 125), (122, 123, 127, 126), (123, 120, 124, 127), (124, 125, 126, 127), (128, 131, 130, 129), (128, 129, 133, 132), (129, 130, 134, 133), (130, 131, 135, 134), (131, 128, 132, 135), (132, 133, 134, 135), (136, 139, 138, 137), (136, 137, 141, 140), (137, 138, 142, 141), (138, 139, 143, 142), (139, 136, 140, 143), (140, 141, 142, 143), (144, 147, 146, 145), (144, 145, 149, 148), (145, 146, 150, 149), (146, 147, 151, 150), (147, 144, 148, 151), (148, 149, 150, 151), (152, 155, 154, 153), (152, 153, 157, 156), (153, 154, 158, 157), (154, 155, 159, 158), (155, 152, 156, 159), (156, 157, 158, 159), (160, 163, 162, 161), (160, 161, 165, 164), (161, 162, 166, 165), (162, 163, 167, 166), (163, 160, 164, 167), (164, 165, 166, 167), (168, 171, 170, 169), (168, 169, 173, 172), (169, 170, 174, 173), (170, 171, 175, 174), (171, 168, 172, 175), (172, 173, 174, 175), (176, 179, 178, 177), (176, 177, 181, 180), (177, 178, 182, 181), (178, 179, 183, 182), (179, 176, 180, 183), (180, 181, 182, 183), (184, 187, 186, 185), (184, 185, 189, 188), (185, 186, 190, 189), (186, 187, 191, 190), (187, 184, 188, 191), (188, 189, 190, 191), (192, 195, 194, 193), (192, 193, 197, 196), (193, 194, 198, 197), (194, 195, 199, 198), (195, 192, 196, 199), (196, 197, 198, 199), (200, 203, 202, 201), (200, 201, 205, 204), (201, 202, 206, 205), (202, 203, 207, 206), (203, 200, 204, 207), (204, 205, 206, 207), (208, 211, 210, 209), (208, 209, 213, 212), (209, 210, 214, 213), (210, 211, 215, 214), (211, 208, 212, 215), (212, 213, 214, 215), (216, 219, 218, 217), (216, 217, 221, 220), (217, 218, 222, 221), (218, 219, 223, 222), (219, 216, 220, 223), (220, 221, 222, 223), (224, 227, 226, 225), (224, 225, 229, 228), (225, 226, 230, 229), (226, 227, 231, 230), (227, 224, 228, 231), (228, 229, 230, 231), (232, 235, 234, 233), (232, 233, 237, 236), (233, 234, 238, 237), (234, 235, 239, 238), (235, 232, 236, 239), (236, 237, 238, 239), (240, 243, 242, 241), (240, 241, 245, 244), (241, 242, 246, 245), (242, 243, 247, 246), (243, 240, 244, 247), (244, 245, 246, 247), (248, 251, 250, 249), (248, 249, 253, 252), (249, 250, 254, 253), (250, 251, 255, 254), (251, 248, 252, 255), (252, 253, 254, 255), (256, 259, 258, 257), (256, 257, 261, 260), (257, 258, 262, 261), (258, 259, 263, 262), (259, 256, 260, 263), (260, 261, 262, 263), (264, 267, 266, 265), (264, 265, 269, 268), (265, 266, 270, 269), (266, 267, 271, 270), (267, 264, 268, 271), (268, 269, 270, 271), (272, 275, 274, 273), (272, 273, 277, 276), (273, 274, 278, 277), (274, 275, 279, 278), (275, 272, 276, 279), (276, 277, 278, 279), (280, 283, 282, 281), (280, 281, 285, 284), (281, 282, 286, 285), (282, 283, 287, 286), (283, 280, 284, 287), (284, 285, 286, 287), (288, 291, 290, 289), (288, 289, 293, 292), (289, 290, 294, 293), (290, 291, 295, 294), (291, 288, 292, 295), (292, 293, 294, 295), (296, 299, 298, 297), (296, 297, 301, 300), (297, 298, 302, 301), (298, 299, 303, 302), (299, 296, 300, 303), (300, 301, 302, 303), (304, 307, 306, 305), (304, 305, 309, 308), (305, 306, 310, 309), (306, 307, 311, 310), (307, 304, 308, 311), (308, 309, 310, 311), (312, 315, 314, 313), (312, 313, 317, 316), (313, 314, 318, 317), (314, 315, 319, 318), (315, 312, 316, 319), (316, 317, 318, 319), (320, 323, 322, 321), (320, 321, 325, 324), (321, 322, 326, 325), (322, 323, 327, 326), (323, 320, 324, 327), (324, 325, 326, 327), (328, 331, 330, 329), (328, 329, 333, 332), (329, 330, 334, 333), (330, 331, 335, 334), (331, 328, 332, 335), (332, 333, 334, 335), (336, 339, 338, 337), (336, 337, 341, 340), (337, 338, 342, 341), (338, 339, 343, 342), (339, 336, 340, 343), (340, 341, 342, 343), (344, 347, 346, 345), (344, 345, 349, 348), (345, 346, 350, 349), (346, 347, 351, 350), (347, 344, 348, 351), (348, 349, 350, 351), (352, 355, 354, 353), (352, 353, 357, 356), (353, 354, 358, 357), (354, 355, 359, 358), (355, 352, 356, 359), (356, 357, 358, 359), (360, 363, 362, 361), (360, 361, 365, 364), (361, 362, 366, 365), (362, 363, 367, 366), (363, 360, 364, 367), (364, 365, 366, 367), (368, 371, 370, 369), (368, 369, 373, 372), (369, 370, 374, 373), (370, 371, 375, 374), (371, 368, 372, 375), (372, 373, 374, 375), (376, 379, 378, 377), (376, 377, 381, 380), (377, 378, 382, 381), (378, 379, 383, 382), (379, 376, 380, 383), (380, 381, 382, 383), (384, 387, 386, 385), (384, 385, 389, 388), (385, 386, 390, 389), (386, 387, 391, 390), (387, 384, 388, 391), (388, 389, 390, 391), (392, 395, 394, 393), (392, 393, 397, 396), (393, 394, 398, 397), (394, 395, 399, 398), (395, 392, 396, 399), (396, 397, 398, 399), (400, 403, 402, 401), (400, 401, 405, 404), (401, 402, 406, 405), (402, 403, 407, 406), (403, 400, 404, 407), (404, 405, 406, 407), (408, 411, 410, 409), (408, 409, 413, 412), (409, 410, 414, 413), (410, 411, 415, 414), (411, 408, 412, 415), (412, 413, 414, 415), (416, 419, 418, 417), (416, 417, 421, 420), (417, 418, 422, 421), (418, 419, 423, 422), (419, 416, 420, 423), (420, 421, 422, 423), (424, 427, 426, 425), (424, 425, 429, 428), (425, 426, 430, 429), (426, 427, 431, 430), (427, 424, 428, 431), (428, 429, 430, 431), (432, 435, 434, 433), (432, 433, 437, 436), (433, 434, 438, 437), (434, 435, 439, 438), (435, 432, 436, 439), (436, 437, 438, 439), (440, 443, 442, 441), (440, 441, 445, 444), (441, 442, 446, 445), (442, 443, 447, 446), (443, 440, 444, 447), (444, 445, 446, 447), (448, 451, 450, 449), (448, 449, 453, 452), (449, 450, 454, 453), (450, 451, 455, 454), (451, 448, 452, 455), (452, 453, 454, 455), (456, 459, 458, 457), (456, 457, 461, 460), (457, 458, 462, 461), (458, 459, 463, 462), (459, 456, 460, 463), (460, 461, 462, 463), (464, 467, 466, 465), (464, 465, 469, 468), (465, 466, 470, 469), (466, 467, 471, 470), (467, 464, 468, 471), (468, 469, 470, 471), (472, 475, 474, 473), (472, 473, 477, 476), (473, 474, 478, 477), (474, 475, 479, 478), (475, 472, 476, 479), (476, 477, 478, 479), (480, 483, 482, 481), (480, 481, 485, 484), (481, 482, 486, 485), (482, 483, 487, 486), (483, 480, 484, 487), (484, 485, 486, 487), (488, 491, 490, 489), (488, 489, 493, 492), (489, 490, 494, 493), (490, 491, 495, 494), (491, 488, 492, 495), (492, 493, 494, 495), (496, 499, 498, 497), (496, 497, 501, 500), (497, 498, 502, 501), (498, 499, 503, 502), (499, 496, 500, 503), (500, 501, 502, 503), (504, 507, 506, 505), (504, 505, 509, 508), (505, 506, 510, 509), (506, 507, 511, 510), (507, 504, 508, 511), (508, 509, 510, 511), (512, 515, 514, 513), (512, 513, 517, 516), (513, 514, 518, 517), (514, 515, 519, 518), (515, 512, 516, 519), (516, 517, 518, 519), (520, 523, 522, 521), (520, 521, 525, 524), (521, 522, 526, 525), (522, 523, 527, 526), (523, 520, 524, 527), (524, 525, 526, 527), (528, 531, 530, 529), (528, 529, 533, 532), (529, 530, 534, 533), (530, 531, 535, 534), (531, 528, 532, 535), (532, 533, 534, 535), (536, 539, 538, 537), (536, 537, 541, 540), (537, 538, 542, 541), (538, 539, 543, 542), (539, 536, 540, 543), (540, 541, 542, 543), (544, 547, 546, 545), (544, 545, 549, 548), (545, 546, 550, 549), (546, 547, 551, 550), (547, 544, 548, 551), (548, 549, 553, 552), (549, 550, 554, 553), (550, 551, 555, 554), (551, 548, 552, 555), (552, 553, 557, 556), (553, 554, 558, 557), (554, 555, 559, 558), (555, 552, 556, 559), (556, 557, 561, 560), (557, 558, 562, 561), (558, 559, 563, 562), (559, 556, 560, 563), (560, 561, 565, 564), (561, 562, 566, 565), (562, 563, 567, 566), (563, 560, 564, 567), (564, 565, 569, 568), (565, 566, 570, 569), (566, 567, 571, 570), (567, 564, 568, 571), (568, 569, 573, 572), (569, 570, 574, 573), (570, 571, 575, 574), (571, 568, 572, 575), (572, 573, 577, 576), (573, 574, 578, 577), (574, 575, 579, 578), (575, 572, 576, 579), (576, 577, 581, 580), (577, 578, 582, 581), (578, 579, 583, 582), (579, 576, 580, 583), (580, 581, 585, 584), (581, 582, 586, 585), (582, 583, 587, 586), (583, 580, 584, 587), (584, 585, 589, 588), (585, 586, 590, 589), (586, 587, 591, 590), (587, 584, 588, 591), (588, 589, 590, 591), (592, 595, 594, 593), (592, 593, 597, 596), (593, 594, 598, 597), (594, 595, 599, 598), (595, 592, 596, 599), (596, 597, 601, 600), (597, 598, 602, 601), (598, 599, 603, 602), (599, 596, 600, 603), (600, 601, 605, 604), (601, 602, 606, 605), (602, 603, 607, 606), (603, 600, 604, 607), (604, 605, 609, 608), (605, 606, 610, 609), (606, 607, 611, 610), (607, 604, 608, 611), (608, 609, 613, 612), (609, 610, 614, 613), (610, 611, 615, 614), (611, 608, 612, 615), (612, 613, 617, 616), (613, 614, 618, 617), (614, 615, 619, 618), (615, 612, 616, 619), (616, 617, 621, 620), (617, 618, 622, 621), (618, 619, 623, 622), (619, 616, 620, 623), (620, 621, 625, 624), (621, 622, 626, 625), (622, 623, 627, 626), (623, 620, 624, 627), (624, 625, 629, 628), (625, 626, 630, 629), (626, 627, 631, 630), (627, 624, 628, 631), (628, 629, 633, 632), (629, 630, 634, 633), (630, 631, 635, 634), (631, 628, 632, 635), (632, 633, 637, 636), (633, 634, 638, 637), (634, 635, 639, 638), (635, 632, 636, 639), (636, 637, 638, 639)])
me_wall_002.materials.append(mat_material)
me_wall_002.update()

# ---- objects
ob_doorwall = bpy.data.objects.new('DoorWall', me_wall_001)
ob_door = bpy.data.objects.new('Door', me_plane)
ob_wall_002 = bpy.data.objects.new('Wall.002', me_wall_002)

# ---- transforms, parenting, visibility, modifiers, constraints
ob_doorwall.location = (0.0, 0.0, 0.0)
ob_door.location = (0.0, 0.0, 0.0)
ob_wall_002.location = (0.0, 0.0, 0.0)
ob_wall_002.scale = (1.0, 0.7116, 1.0)

# ---- collection membership
col_export.objects.link(ob_doorwall)
col_export.objects.link(ob_door)
col_collection_2.objects.link(ob_wall_002)

# ---- scene / render settings (as saved in the file)
scene.frame_start = 1; scene.frame_end = 250; scene.frame_set(0)
scene.render.engine = 'BLENDER_EEVEE_NEXT'
scene.cycles.sampling_pattern = 'TABULATED_SOBOL'
scene.view_settings.view_transform = 'Filmic'
bpy.context.view_layer.update()

# ---- added for rendering (the .blend has no active camera and no usable light): camera, sun
cam_auto = bpy.data.cameras.new('AutoCamera')
cam_auto.lens = 50.0
cam_auto.sensor_width = 36.0
cam_auto.clip_end = 1000.0
ob_auto_camera = bpy.data.objects.new('AutoCamera', cam_auto)
scene.collection.objects.link(ob_auto_camera)
ob_auto_camera.location = (45.9266, -38.8525, 29.781)
ob_auto_camera.rotation_euler = (1.09748, -7.21219e-08, 0.694738)
scene.camera = ob_auto_camera
light_auto_sun = bpy.data.lights.new('AutoSun', 'SUN')
light_auto_sun.energy = 3.0
light_auto_sun.angle = 0.0523599
ob_auto_sun = bpy.data.objects.new('AutoSun', light_auto_sun)
scene.collection.objects.link(ob_auto_sun)
ob_auto_sun.rotation_euler = (0.872665, 0.174533, 0.523599)
bpy.context.view_layer.update()
